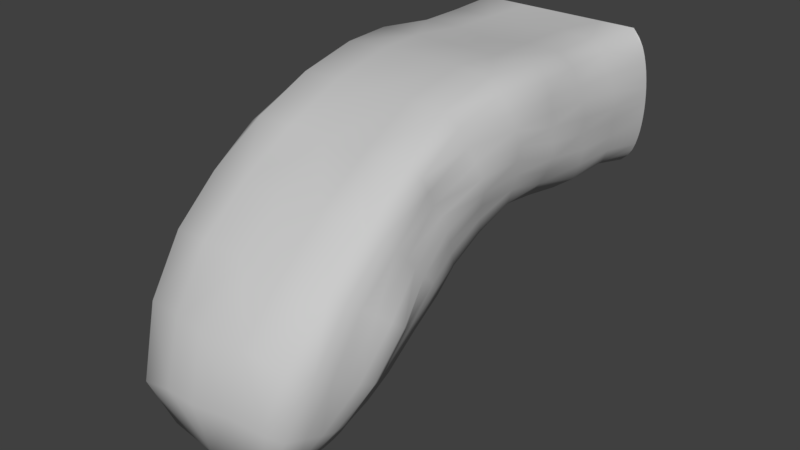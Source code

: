 # Source: slopeDown.blend  (saved by Blender 2.78.0; exported with 4.5.12 LTS)
import bpy
from mathutils import Matrix  # noqa: F401  (used for matrix-valued properties, if any)

bpy.ops.wm.read_factory_settings(use_empty=True)
scene = bpy.context.scene
scene.name = 'Scene'

# ---- collections
col_collection_1 = bpy.data.collections.new('Collection 1'); scene.collection.children.link(col_collection_1)

# ---- materials (node trees are filled in below, after node groups)
mat_slopedown = bpy.data.materials.new('slopeDown')
mat_slopedown.alpha_threshold = 0.0
mat_slopedown.use_transparent_shadow = False
mat_slopedown.diffuse_color = (0.588, 0.588, 0.588, 1.0)
mat_slopedown.specular_color = (0.0, 0.0, 0.0)
mat_slopedown.roughness = 0.5
mat_slopedown.specular_intensity = 1.0
mat_defaultmat = bpy.data.materials.new('defaultMat')
mat_defaultmat.alpha_threshold = 0.0
mat_defaultmat.use_transparent_shadow = False
mat_defaultmat.roughness = 0.5

# ---- material node trees

# ---- world
world_world = bpy.data.worlds.new('World'); scene.world = world_world
world_world.color = (0.05088, 0.05088, 0.05088)
world_world.use_sun_shadow = False
world_world.sun_shadow_jitter_overblur = 0.0
world_world.cycles.sampling_method = 'MANUAL'

# ---- meshes
me_default_002 = bpy.data.meshes.new('default.002')
me_default_002.from_pydata([(-5.954, 5.966, 7.468), (-6.145, 5.158, 7.431), (-5.685, 5.266, 4.605), (-5.625, 5.97, 4.611), (-6.05, 4.342, 7.393), (-5.955, 4.523, 4.602), (-5.865, 3.545, 7.342), (-5.958, 3.719, 4.601), (-5.704, 2.711, 7.305), (-5.77, 2.922, 4.598), (-5.064, 8.335, 4.606), (-4.922, 8.284, 7.574), (-5.553, 7.547, 7.54), (-5.461, 7.477, 4.614), (-5.574, 1.838, 7.278), (-5.67, 2.078, 4.6), (-5.71, 6.764, 7.504), (-5.538, 6.743, 4.611), (-4.549, 1.107, 7.216), (-5.076, 1.156, 4.605), (-5.868, 2.843, 10.06), (-5.717, 1.994, 9.849), (-4.621, 7.67, 11.25), (-5.519, 6.923, 11.06), (-5.545, 1.112, 9.649), (-5.619, 6.121, 10.86), (-4.528, 0.2948, 9.421), (-5.729, 5.261, 10.65), (-5.877, 4.478, 10.47), (-5.913, 3.675, 10.27), (-6.153, 3.344, 13.17), (-6.05, 2.561, 12.81), (-5.986, 1.771, 12.45), (-5.843, 0.9718, 12.08), (-4.528, 6.345, 14.55), (-5.574, 5.637, 14.23), (-5.574, 0.1577, 11.7), (-5.744, 4.886, 13.88), (-4.61, -0.6077, 11.21), (-5.986, 4.119, 13.53), (-5.986, 2.337, 15.82), (-6.05, 1.698, 15.26), (-6.05, 1.053, 14.68), (-5.986, 0.4017, 14.11), (-5.843, -0.2569, 13.52), (-4.938, 4.197, 17.47), (-5.574, 3.587, 16.93), (-5.574, -0.9277, 12.93), (-5.843, 2.968, 16.38), (-4.606, -1.582, 12.52), (-2.392, 7.744, 11.26), (-2.364, 6.311, 14.76), (-2.533, 8.407, 7.418), (-2.469, 4.54, 17.77), (-2.684, 8.367, 4.605), (-0.039, 6.042, 14.74), (-0.0426, 4.466, 17.74), (-0.1428, 8.45, 7.382), (-0.1085, 7.725, 11.27), (-0.0751, 8.352, 4.605), (5.839, 2.337, 15.82), (5.518, 4.056, 13.5), (5.651, 3.33, 13.16), (5.903, 1.698, 15.26), (5.824, 2.57, 12.82), (5.979, 1.049, 14.68), (5.718, 1.79, 12.47), (6.004, 0.3854, 14.09), (5.557, 0.9899, 12.1), (5.754, -0.2661, 13.51), (4.775, 4.17, 17.45), (4.775, 6.345, 14.55), (5.405, 5.637, 14.23), (5.426, 3.587, 16.93), (5.426, 0.1577, 11.7), (5.426, -0.9277, 12.93), (5.525, 4.875, 13.88), (5.696, 2.968, 16.38), (4.238, -0.608, 11.21), (4.287, -1.582, 12.52), (5.563, 1.989, 9.875), (5.779, 2.828, 10.08), (4.143, 7.637, 11.11), (4.98, 6.964, 11.0), (5.398, 1.112, 9.649), (5.456, 6.04, 10.83), (4.277, 0.2941, 9.424), (5.778, 5.314, 10.67), (6.065, 4.494, 10.47), (6.029, 3.638, 10.26), (5.924, 4.34, 7.393), (5.878, 3.513, 7.357), (5.697, 2.686, 7.317), (3.973, 8.227, 7.386), (5.006, 7.684, 7.679), (5.426, 1.838, 7.278), (5.544, 6.761, 7.615), (4.413, 1.106, 7.217), (5.839, 5.966, 7.468), (6.006, 5.158, 7.431), (6.095, 5.293, 4.605), (6.021, 6.086, 4.605), (6.223, 4.48, 4.606), (6.292, 3.646, 4.605), (5.988, 2.84, 4.605), (4.924, 8.362, 4.605), (5.596, 7.639, 4.605), (5.596, 2.034, 4.605), (5.874, 6.87, 4.605), (4.924, 1.156, 4.605), (2.133, 7.742, 11.25), (2.144, 8.407, 7.418), (2.361, 4.348, 17.63), (2.332, 6.227, 14.71), (2.535, 8.367, 4.605), (-2.92, 0.7527, 4.642), (-2.622, 0.942, 7.237), (-2.825, -1.635, 12.3), (-2.876, -0.7005, 11.31), (-2.717, 0.2019, 9.428), (-0.397, -0.7005, 11.31), (-0.2501, 0.2019, 9.429), (-0.3572, 0.9426, 4.623), (-0.143, 0.9433, 7.237), (-0.3465, -1.635, 12.3), (2.0, -0.7005, 11.31), (2.135, 0.2019, 9.43), (2.116, 1.041, 4.615), (2.254, 0.9433, 7.237), (2.05, -1.635, 12.3), (6.028, -1.061, 16.07), (6.498, -0.5634, 16.77), (5.993, 0.5289, 18.11), (5.71, 1.035, 18.75), (4.25, -2.599, 14.09), (5.426, -2.102, 14.7), (5.426, 1.531, 19.39), (6.344, -0.0052, 17.46), (5.697, -1.562, 15.4), (-5.574, 1.531, 19.39), (-5.843, 1.033, 18.74), (-6.05, 0.0109, 17.43), (-6.05, -0.508, 16.76), (-5.843, -1.562, 15.4), (-5.574, -2.102, 14.7), (4.775, 2.0, 19.99), (2.319, 2.173, 20.25), (2.05, -2.67, 13.97), (-0.3465, -2.67, 13.97), (-0.0583, 2.276, 20.39), (-4.922, 2.0, 19.99), (-5.986, 0.5249, 18.09), (-5.986, -1.032, 16.08), (-4.536, -2.599, 14.09), (-2.825, -2.67, 13.97), (-2.471, 2.376, 20.45), (-4.514, -5.42, 16.98), (-5.151, -3.947, 16.15), (-5.4, -3.538, 16.95), (-4.732, -5.301, 17.84), (-4.899, -5.069, 19.52), (-5.591, -2.74, 18.5), (-5.591, -2.348, 19.27), (-4.899, -4.955, 20.35), (-2.283, -0.5826, 22.6), (-0.0626, -0.2855, 23.11), (-0.0567, -3.799, 23.98), (-1.974, -3.957, 23.79), (-4.213, -4.191, 15.38), (-3.671, -5.531, 16.25), (-4.847, -5.184, 18.69), (-5.532, -3.137, 17.73), (-4.847, -4.841, 21.18), (-5.532, -1.959, 20.03), (-5.4, -1.574, 20.78), (-4.732, -4.729, 21.99), (5.519, -1.244, 21.67), (4.486, -4.555, 22.63), (3.664, -4.251, 23.14), (4.696, -0.6465, 22.63), (6.041, -2.453, 19.3), (5.22, -5.018, 20.19), (5.12, -4.835, 20.91), (5.883, -2.063, 20.01), (5.766, -3.237, 17.73), (5.307, -3.554, 16.94), (4.621, -5.306, 17.84), (4.893, -5.243, 18.63), (2.179, -0.4727, 22.82), (1.833, -3.929, 23.48), (-0.3206, -4.378, 15.31), (-2.611, -4.378, 15.31), (-2.288, -5.546, 16.07), (-0.2815, -5.546, 16.07), (-4.514, -4.619, 22.78), (-5.151, -1.197, 21.52), (-4.549, -0.8416, 22.21), (-3.986, -4.516, 23.53), (5.74, -1.703, 20.76), (4.876, -4.668, 21.69), (6.178, -2.894, 18.54), (5.102, -5.14, 19.41), (5.014, -3.947, 16.15), (4.392, -5.42, 16.98), (1.659, -5.546, 16.07), (1.894, -4.378, 15.31), (3.951, -4.191, 15.38), (3.441, -5.531, 16.25), (-2.824, -6.853, 16.96), (-1.838, -6.822, 16.81), (2.642, -6.853, 16.96), (1.331, -6.822, 16.81), (-3.625, -6.865, 17.52), (-3.8, -6.905, 18.19), (-3.935, -7.021, 20.14), (-3.935, -6.983, 19.49), (-0.044, -7.047, 23.11), (-1.513, -7.057, 22.9), (-3.893, -6.944, 18.84), (-3.8, -7.097, 21.4), (-3.893, -7.059, 20.77), (3.102, -7.168, 22.6), (3.526, -7.134, 22.02), (3.794, -7.059, 20.77), (3.836, -7.021, 20.14), (3.701, -6.905, 18.19), (3.794, -6.944, 18.84), (1.423, -7.057, 22.9), (-0.2271, -6.822, 16.81), (-3.202, -7.168, 22.6), (-3.625, -7.134, 22.02), (3.701, -7.097, 21.4), (3.836, -6.983, 19.49), (3.526, -6.865, 17.52), (-1.765, -8.382, 19.15), (-1.784, -8.367, 18.9), (-1.784, -8.352, 18.65), (-1.644, -8.411, 19.65), (-1.723, -8.397, 19.4), (1.593, -8.411, 19.65), (1.673, -8.397, 19.4), (1.734, -8.367, 18.9), (1.734, -8.352, 18.65), (1.673, -8.321, 18.14), (1.593, -8.305, 17.87), (0.7293, -8.542, 20.14), (-0.0264, -8.649, 20.22), (0.5997, -8.289, 17.59), (-0.1057, -8.289, 17.59), (-1.765, -8.337, 18.39), (-1.723, -8.321, 18.14), (-1.452, -8.425, 19.87), (-0.7819, -8.542, 20.14), (1.715, -8.382, 19.15), (1.715, -8.337, 18.39), (1.343, -8.143, 17.5), (-1.437, -8.143, 17.5), (-0.8351, -8.289, 17.59), (-1.644, -8.305, 17.87), (1.402, -8.425, 19.87), (-0.2499, -8.956, 17.74), (-0.2526, -8.954, 17.71), (-0.2526, -8.952, 17.67), (-0.2331, -8.96, 17.81), (-0.2441, -8.958, 17.78), (0.2171, -8.96, 17.81), (0.2281, -8.958, 17.78), (0.2366, -8.954, 17.71), (0.2366, -8.952, 17.67), (0.2281, -8.948, 17.6), (0.2171, -8.946, 17.56), (0.0956, -8.965, 17.89), (-0.008, -8.965, 17.89), (0.0789, -8.943, 17.53), (-0.0192, -8.943, 17.53), (-0.2499, -8.95, 17.64), (-0.2441, -8.948, 17.6), (-0.2064, -8.962, 17.84), (-0.1115, -8.965, 17.89), (0.2339, -8.956, 17.74), (0.2339, -8.95, 17.64), (0.1904, -8.943, 17.53), (-0.2064, -8.943, 17.53), (-0.1206, -8.943, 17.53), (-0.2331, -8.946, 17.56), (0.1904, -8.962, 17.84), (-6.063, 4.744, -5.0), (-6.021, 5.193, -5.0), (-6.086, 4.644, -1.997), (-6.088, 4.296, -5.0), (-5.746, 5.45, -1.962), (-6.088, 3.407, -5.0), (-6.096, 3.851, -5.0), (-6.05, 3.786, -2.034), (-6.021, 2.527, -5.0), (-6.063, 2.966, -5.0), (-5.865, 2.945, -2.085), (-5.704, 2.064, -2.122), (-5.874, 1.656, -5.0), (-5.959, 2.09, -5.0), (-5.596, 7.025, -5.0), (-5.336, 7.503, -5.0), (-4.924, 8.0, -5.0), (-5.447, 7.115, -1.888), (-4.911, 7.924, -1.853), (-5.574, 1.142, -2.149), (-5.758, 1.227, -5.0), (-5.596, 0.8031, -5.0), (-5.874, 6.101, -5.0), (-5.758, 6.56, -5.0), (-5.551, 6.304, -1.926), (-4.549, 0.37, -2.211), (-5.336, 0.3919, -5.0), (-4.924, 0.0, -5.0), (-5.959, 5.646, -5.0), (-5.839, 3.038, 1.267), (-5.717, 2.147, 1.255), (-4.621, 8.073, 1.354), (-5.501, 7.282, 1.34), (-5.545, 1.23, 1.257), (-5.625, 6.456, 1.326), (-4.528, 0.3716, 1.218), (-5.92, 5.612, 1.315), (-6.139, 4.755, 1.305), (-5.972, 3.895, 1.292), (-2.391, 8.059, 1.353), (-2.529, 7.896, -2.006), (-2.115, 8.0, -5.0), (-0.1429, 7.816, -2.038), (-0.1086, 7.858, 1.374), (0.3572, 8.0, -5.0), (6.097, 2.978, 1.292), (5.95, 2.065, 1.285), (4.138, 7.996, 1.23), (5.029, 7.356, 1.261), (5.576, 1.116, 1.266), (5.581, 6.416, 1.298), (4.339, 0.2077, 1.238), (5.864, 5.636, 1.31), (6.048, 4.757, 1.303), (5.938, 3.881, 1.291), (5.903, 3.559, -2.034), (5.839, 2.601, -2.072), (5.713, 1.709, -2.11), (3.973, 7.888, -2.042), (5.006, 7.314, -1.748), (5.426, 0.9641, -2.109), (5.544, 6.187, -1.812), (4.413, 0.3697, -2.21), (5.839, 5.293, -1.9), (6.006, 4.368, -1.997), (6.214, 4.744, -5.0), (6.239, 4.296, -5.0), (6.172, 5.193, -5.0), (6.247, 3.851, -5.0), (6.239, 3.407, -5.0), (6.214, 2.966, -5.0), (6.172, 2.527, -5.0), (6.111, 2.09, -5.0), (6.025, 1.656, -5.0), (5.747, 7.025, -5.0), (5.076, 8.0, -5.0), (5.487, 7.503, -5.0), (5.91, 1.227, -5.0), (5.747, 0.8031, -5.0), (5.91, 6.56, -5.0), (6.025, 6.101, -5.0), (5.487, 0.3919, -5.0), (5.076, 0.0, -5.0), (6.111, 5.646, -5.0), (2.132, 8.095, 1.345), (2.142, 8.017, -2.009), (2.913, 8.0, -5.0), (-2.913, 0.0, -5.0), (-2.622, 0.1976, -2.19), (-2.717, 0.2813, 1.245), (-0.2501, 0.2816, 1.246), (-0.3572, 0.0, -5.0), (-0.143, 0.1976, -2.19), (2.135, 0.2698, 1.249), (2.115, 0.0, -5.0), (2.254, 0.1976, -2.19)], [], [(0, 1, 2, 3), (1, 4, 5, 2), (4, 6, 7, 5), (6, 8, 9, 7), (10, 11, 12, 13), (8, 14, 15, 9), (13, 12, 16, 17), (14, 18, 19, 15), (16, 0, 3, 17), (20, 21, 8, 6), (11, 22, 23, 12), (21, 24, 14, 8), (23, 25, 16, 12), (24, 26, 18, 14), (25, 27, 0, 16), (27, 28, 1, 0), (28, 29, 4, 1), (29, 20, 6, 4), (30, 31, 29, 28), (31, 32, 20, 29), (32, 33, 21, 20), (34, 35, 23, 22), (33, 36, 24, 21), (35, 37, 25, 23), (36, 38, 26, 24), (37, 39, 27, 25), (39, 30, 28, 27), (30, 39, 40, 41), (31, 30, 41, 42), (32, 31, 42, 43), (33, 32, 43, 44), (35, 34, 45, 46), (36, 33, 44, 47), (37, 35, 46, 48), (38, 36, 47, 49), (39, 37, 48, 40), (50, 51, 34, 22), (22, 11, 52, 50), (34, 51, 53, 45), (11, 10, 54, 52), (53, 51, 55, 56), (50, 52, 57, 58), (51, 50, 58, 55), (52, 54, 59, 57), (60, 61, 62, 63), (63, 62, 64, 65), (65, 64, 66, 67), (67, 66, 68, 69), (70, 71, 72, 73), (69, 68, 74, 75), (73, 72, 76, 77), (75, 74, 78, 79), (77, 76, 61, 60), (80, 68, 66, 81), (71, 82, 83, 72), (68, 80, 84, 74), (85, 76, 72, 83), (86, 78, 74, 84), (87, 61, 76, 85), (88, 62, 61, 87), (89, 64, 62, 88), (81, 66, 64, 89), (89, 90, 91, 81), (92, 80, 81, 91), (82, 93, 94, 83), (95, 84, 80, 92), (83, 94, 96, 85), (97, 86, 84, 95), (85, 96, 98, 87), (99, 88, 87, 98), (90, 89, 88, 99), (100, 99, 98, 101), (102, 90, 99, 100), (103, 91, 90, 102), (104, 92, 91, 103), (94, 93, 105, 106), (107, 95, 92, 104), (96, 94, 106, 108), (109, 97, 95, 107), (98, 96, 108, 101), (82, 110, 111, 93), (70, 112, 113, 71), (114, 105, 93, 111), (82, 71, 113, 110), (112, 56, 55, 113), (111, 110, 58, 57), (59, 114, 111, 57), (110, 113, 55, 58), (115, 19, 18, 116), (49, 117, 118, 38), (26, 38, 118, 119), (26, 119, 116, 18), (119, 118, 120, 121), (122, 115, 116, 123), (116, 119, 121, 123), (120, 118, 117, 124), (121, 120, 125, 126), (127, 122, 123, 128), (123, 121, 126, 128), (125, 120, 124, 129), (126, 125, 78, 86), (127, 128, 97, 109), (128, 126, 86, 97), (65, 67, 130, 131), (78, 125, 129, 79), (77, 60, 132, 133), (75, 79, 134, 135), (73, 77, 133, 136), (63, 65, 131, 137), (69, 75, 135, 138), (46, 139, 140, 48), (41, 141, 142, 42), (44, 143, 144, 47), (112, 70, 145, 146), (147, 129, 124, 148), (56, 112, 146, 149), (139, 46, 45, 150), (40, 151, 141, 41), (43, 152, 143, 44), (136, 145, 70, 73), (60, 63, 137, 132), (67, 69, 138, 130), (49, 153, 154, 117), (48, 140, 151, 40), (42, 142, 152, 43), (47, 144, 153, 49), (53, 155, 150, 45), (155, 53, 56, 149), (79, 129, 147, 134), (148, 124, 117, 154), (156, 157, 158, 159), (160, 161, 162, 163), (164, 165, 166, 167), (168, 157, 156, 169), (170, 171, 161, 160), (172, 173, 174, 175), (176, 177, 178, 179), (180, 181, 182, 183), (184, 185, 186, 187), (188, 179, 178, 189), (190, 191, 192, 193), (163, 162, 173, 172), (194, 195, 196, 197), (159, 158, 171, 170), (175, 174, 195, 194), (176, 198, 199, 177), (200, 201, 181, 180), (185, 202, 203, 186), (165, 188, 189, 166), (204, 205, 190, 193), (196, 164, 167, 197), (198, 183, 182, 199), (184, 187, 201, 200), (203, 202, 206, 207), (191, 168, 169, 192), (207, 206, 205, 204), (192, 169, 208, 209), (210, 207, 204, 211), (212, 156, 159, 213), (160, 163, 214, 215), (167, 166, 216, 217), (169, 156, 212, 208), (170, 160, 215, 218), (172, 175, 219, 220), (221, 178, 177, 222), (223, 182, 181, 224), (186, 225, 226, 187), (189, 178, 221, 227), (193, 192, 209, 228), (163, 172, 220, 214), (194, 197, 229, 230), (213, 159, 170, 218), (175, 194, 230, 219), (222, 177, 199, 231), (224, 181, 201, 232), (186, 203, 233, 225), (216, 166, 189, 227), (211, 204, 193, 228), (197, 167, 217, 229), (231, 199, 182, 223), (232, 201, 187, 226), (233, 203, 207, 210), (234, 235, 214, 220), (235, 236, 215, 214), (237, 238, 219, 230), (239, 222, 231, 240), (241, 224, 232, 242), (243, 225, 233, 244), (245, 246, 216, 227), (247, 211, 228, 248), (236, 249, 218, 215), (249, 250, 213, 218), (251, 229, 217, 252), (251, 237, 230, 229), (240, 231, 223, 253), (242, 232, 226, 254), (244, 233, 210, 255), (256, 257, 209, 208), (255, 210, 211, 247), (250, 258, 212, 213), (252, 217, 216, 246), (258, 256, 208, 212), (238, 234, 220, 219), (259, 221, 222, 239), (253, 223, 224, 241), (254, 226, 225, 243), (259, 245, 227, 221), (257, 248, 228, 209), (260, 261, 235, 234), (261, 262, 236, 235), (263, 264, 238, 237), (265, 239, 240, 266), (267, 241, 242, 268), (269, 243, 244, 270), (271, 272, 246, 245), (273, 247, 248, 274), (262, 275, 249, 236), (275, 276, 250, 249), (277, 251, 252, 278), (277, 263, 237, 251), (266, 240, 253, 279), (268, 242, 254, 280), (270, 244, 255, 281), (282, 283, 257, 256), (281, 255, 247, 273), (276, 284, 258, 250), (278, 252, 246, 272), (284, 282, 256, 258), (264, 260, 234, 238), (285, 259, 239, 265), (279, 253, 241, 267), (280, 254, 243, 269), (285, 271, 245, 259), (283, 274, 248, 257), (131, 130, 184, 200), (133, 132, 183, 198), (134, 206, 202, 135), (136, 133, 198, 176), (137, 131, 200, 180), (138, 135, 202, 185), (174, 140, 139, 195), (161, 142, 141, 162), (157, 144, 143, 158), (146, 145, 179, 188), (148, 190, 205, 147), (149, 146, 188, 165), (195, 139, 150, 196), (162, 141, 151, 173), (158, 143, 152, 171), (145, 136, 176, 179), (132, 137, 180, 183), (130, 138, 185, 184), (154, 153, 168, 191), (173, 151, 140, 174), (171, 152, 142, 161), (153, 144, 157, 168), (155, 164, 196, 150), (149, 165, 164, 155), (147, 205, 206, 134), (148, 154, 191, 190), (286, 287, 288, 289), (290, 288, 287), (291, 292, 289, 293), (288, 293, 289), (294, 295, 291, 296), (293, 296, 291), (294, 297, 298, 299), (296, 297, 294), (300, 301, 302, 303), (304, 303, 302), (305, 306, 298, 297), (306, 305, 307), (308, 309, 300, 310), (303, 310, 300), (305, 311, 312, 307), (312, 311, 313), (287, 314, 308, 290), (310, 290, 308), (296, 315, 316, 297), (304, 317, 318, 303), (297, 316, 319, 305), (303, 318, 320, 310), (305, 319, 321, 311), (310, 320, 322, 290), (290, 322, 323, 288), (288, 323, 324, 293), (293, 324, 315, 296), (323, 2, 5, 324), (324, 5, 7, 315), (315, 7, 9, 316), (317, 10, 13, 318), (316, 9, 15, 319), (318, 13, 17, 320), (319, 15, 19, 321), (320, 17, 3, 322), (322, 3, 2, 323), (54, 10, 317, 325), (317, 304, 326, 325), (302, 327, 326, 304), (325, 326, 328, 329), (325, 329, 59, 54), (327, 330, 328, 326), (331, 332, 104, 103), (105, 333, 334, 106), (107, 104, 332, 335), (334, 336, 108, 106), (335, 337, 109, 107), (336, 338, 101, 108), (338, 339, 100, 101), (339, 340, 102, 100), (340, 331, 103, 102), (331, 340, 341, 342), (342, 343, 332, 331), (333, 344, 345, 334), (343, 346, 335, 332), (336, 334, 345, 347), (346, 348, 337, 335), (338, 336, 347, 349), (349, 350, 339, 338), (350, 341, 340, 339), (350, 349, 351, 352), (353, 351, 349), (341, 350, 354, 355), (352, 354, 350), (342, 341, 356, 357), (355, 356, 341), (343, 342, 358, 359), (357, 358, 342), (360, 345, 361, 362), (344, 361, 345), (346, 343, 363, 364), (359, 363, 343), (347, 345, 365, 366), (360, 365, 345), (348, 346, 367, 368), (364, 367, 346), (349, 347, 369, 353), (366, 369, 347), (333, 370, 371, 344), (372, 361, 344, 371), (333, 105, 114, 370), (370, 329, 328, 371), (330, 372, 371, 328), (370, 114, 59, 329), (373, 313, 311, 374), (321, 19, 115, 375), (321, 375, 374, 311), (375, 115, 122, 376), (377, 373, 374, 378), (374, 375, 376, 378), (376, 122, 127, 379), (380, 377, 378, 381), (378, 376, 379, 381), (127, 109, 337, 379), (380, 381, 348, 368), (381, 379, 337, 348)])
me_default_002.polygons.foreach_set('use_smooth', [True] * 356)
_k = set([(260, 261), (260, 264), (261, 262), (262, 275), (263, 264), (263, 277), (265, 266), (265, 285), (266, 279), (267, 268), (267, 279), (268, 280), (269, 270), (269, 280), (270, 281), (271, 272), (271, 285), (272, 278), (273, 274), (273, 281), (274, 283), (275, 276), (276, 284), (277, 278), (282, 283), (282, 284), (286, 287), (286, 289), (287, 314), (289, 292), (291, 292), (291, 295), (294, 295), (294, 299), (298, 299), (298, 306), (300, 301), (300, 309), (301, 302), (302, 327), (306, 307), (307, 312), (308, 309), (308, 314), (312, 313), (313, 373), (327, 330), (330, 372), (351, 352), (351, 353), (352, 354), (353, 369), (354, 355), (355, 356), (356, 357), (357, 358), (358, 359), (359, 363), (360, 362), (360, 365), (361, 362), (361, 372), (363, 364), (364, 367), (365, 366), (366, 369), (367, 368), (368, 380), (373, 377), (377, 380)])
me_default_002.attributes.new('sharp_edge', 'BOOLEAN', 'EDGE').data.foreach_set('value', [ (min(e.vertices), max(e.vertices)) in _k for e in me_default_002.edges])
_uv = me_default_002.uv_layers.new(name='UVMap')
_uv.uv.foreach_set('vector', [0.6278, 0.3052, 0.5205, 0.3052, 0.5205, 0.0, 0.6278, 0.0, 0.5205, 0.3052, 0.4128, 0.3052, 0.4128, 0.0, 0.5205, 0.0, 0.4128, 0.3052, 0.3053, 0.3052, 0.3053, 0.0, 0.4128, 0.0, 0.3053, 0.3052, 0.1977, 0.3052, 0.1977, 0.0, 0.3053, 0.0, 0.9998, 0.0, 0.9998, 0.3052, 0.8432, 0.3052, 0.8432, 0.0, 0.1977, 0.3052, 0.0902, 0.3052, 0.0902, 0.0, 0.1977, 0.0, 0.8432, 0.0, 0.8432, 0.3052, 0.7356, 0.3052, 0.7356, 0.0, 0.0902, 0.3052, 0.0, 0.3052, 0.0, 0.0, 0.0902, 0.0, 0.7356, 0.3052, 0.6278, 0.3052, 0.6278, 0.0, 0.7356, 0.0, 0.3053, 0.613, 0.1977, 0.613, 0.1977, 0.3052, 0.3053, 0.3052, 0.9998, 0.3052, 0.9998, 0.613, 0.8432, 0.613, 0.8432, 0.3052, 0.1977, 0.613, 0.0902, 0.613, 0.0902, 0.3052, 0.1977, 0.3052, 0.8432, 0.613, 0.7356, 0.613, 0.7356, 0.3052, 0.8432, 0.3052, 0.0902, 0.613, 0.0, 0.613, 0.0, 0.3052, 0.0902, 0.3052, 0.7356, 0.613, 0.6278, 0.613, 0.6278, 0.3052, 0.7356, 0.3052, 0.6278, 0.613, 0.5205, 0.613, 0.5205, 0.3052, 0.6278, 0.3052, 0.5205, 0.613, 0.4128, 0.613, 0.4128, 0.3052, 0.5205, 0.3052, 0.4128, 0.613, 0.3053, 0.613, 0.3053, 0.3052, 0.4128, 0.3052, 0.5205, 1.0, 0.4128, 1.0, 0.4128, 0.613, 0.5205, 0.613, 0.4128, 1.0, 0.3053, 1.0, 0.3053, 0.613, 0.4128, 0.613, 0.3053, 1.0, 0.1977, 1.0, 0.1977, 0.613, 0.3053, 0.613, 0.9998, 1.0, 0.8432, 1.0, 0.8432, 0.613, 0.9998, 0.613, 0.1977, 1.0, 0.0902, 1.0, 0.0902, 0.613, 0.1977, 0.613, 0.8432, 1.0, 0.7356, 1.0, 0.7356, 0.613, 0.8432, 0.613, 0.0902, 1.0, 0.0, 1.0, 0.0, 0.613, 0.0902, 0.613, 0.7356, 1.0, 0.6278, 1.0, 0.6278, 0.613, 0.7356, 0.613, 0.6278, 1.0, 0.5205, 1.0, 0.5205, 0.613, 0.6278, 0.613, 0.5205, 0.0, 0.6278, 0.0, 0.6278, 0.3052, 0.5205, 0.3052, 0.4128, 0.0, 0.5205, 0.0, 0.5205, 0.3052, 0.4128, 0.3052, 0.3053, 0.0, 0.4128, 0.0, 0.4128, 0.3052, 0.3053, 0.3052, 0.1977, 0.0, 0.3053, 0.0, 0.3053, 0.3052, 0.1977, 0.3052, 0.8432, 0.0, 0.9998, 0.0, 0.9998, 0.3052, 0.8432, 0.3052, 0.0902, 0.0, 0.1977, 0.0, 0.1977, 0.3052, 0.0902, 0.3052, 0.7356, 0.0, 0.8432, 0.0, 0.8432, 0.3052, 0.7356, 0.3052, 0.0, 0.0, 0.0902, 0.0, 0.0902, 0.3052, 0.0, 0.3052, 0.6278, 0.0, 0.7356, 0.0, 0.7356, 0.3052, 0.6278, 0.3052, 0.2408, 0.613, 0.2408, 1.0, 0.0, 1.0, 0.0, 0.613, 0.0, 0.613, 0.0, 0.3052, 0.2408, 0.3052, 0.2408, 0.613, 0.0, 0.0, 0.2408, 0.0, 0.2408, 0.3052, 0.0, 0.3052, 0.0, 0.3052, 0.0, 0.0, 0.2408, 0.0, 0.2408, 0.3052, 0.2408, 0.3052, 0.2408, 0.0, 0.4788, 0.0, 0.4788, 0.3052, 0.2408, 0.613, 0.2408, 0.3052, 0.4788, 0.3052, 0.4788, 0.613, 0.2408, 1.0, 0.2408, 0.613, 0.4788, 0.613, 0.4788, 1.0, 0.2408, 0.3052, 0.2408, 0.0, 0.4788, 0.0, 0.4788, 0.3052, 0.3053, 0.3052, 0.3053, 0.0, 0.4128, 0.0, 0.4128, 0.3052, 0.4128, 0.3052, 0.4128, 0.0, 0.5205, 0.0, 0.5205, 0.3052, 0.5205, 0.3052, 0.5205, 0.0, 0.6278, 0.0, 0.6278, 0.3052, 0.6278, 0.3052, 0.6278, 0.0, 0.7356, 0.0, 0.7356, 0.3052, 0.0, 0.3052, 0.0, 0.0, 0.0902, 0.0, 0.0902, 0.3052, 0.7356, 0.3052, 0.7356, 0.0, 0.8432, 0.0, 0.8432, 0.3052, 0.0902, 0.3052, 0.0902, 0.0, 0.1977, 0.0, 0.1977, 0.3052, 0.8432, 0.3052, 0.8432, 0.0, 0.9998, 0.0, 0.9998, 0.3052, 0.1977, 0.3052, 0.1977, 0.0, 0.3053, 0.0, 0.3053, 0.3052, 0.7356, 0.613, 0.7356, 1.0, 0.6278, 1.0, 0.6278, 0.613, 0.0, 1.0, 0.0, 0.613, 0.0902, 0.613, 0.0902, 1.0, 0.7356, 1.0, 0.7356, 0.613, 0.8432, 0.613, 0.8432, 1.0, 0.1977, 0.613, 0.1977, 1.0, 0.0902, 1.0, 0.0902, 0.613, 0.9998, 0.613, 0.9998, 1.0, 0.8432, 1.0, 0.8432, 0.613, 0.3053, 0.613, 0.3053, 1.0, 0.1977, 1.0, 0.1977, 0.613, 0.4128, 0.613, 0.4128, 1.0, 0.3053, 1.0, 0.3053, 0.613, 0.5205, 0.613, 0.5205, 1.0, 0.4128, 1.0, 0.4128, 0.613, 0.6278, 0.613, 0.6278, 1.0, 0.5205, 1.0, 0.5205, 0.613, 0.5205, 0.613, 0.5205, 0.3052, 0.6278, 0.3052, 0.6278, 0.613, 0.7356, 0.3052, 0.7356, 0.613, 0.6278, 0.613, 0.6278, 0.3052, 0.0, 0.613, 0.0, 0.3052, 0.0902, 0.3052, 0.0902, 0.613, 0.8432, 0.3052, 0.8432, 0.613, 0.7356, 0.613, 0.7356, 0.3052, 0.0902, 0.613, 0.0902, 0.3052, 0.1977, 0.3052, 0.1977, 0.613, 0.9998, 0.3052, 0.9998, 0.613, 0.8432, 0.613, 0.8432, 0.3052, 0.1977, 0.613, 0.1977, 0.3052, 0.3053, 0.3052, 0.3053, 0.613, 0.4128, 0.3052, 0.4128, 0.613, 0.3053, 0.613, 0.3053, 0.3052, 0.5205, 0.3052, 0.5205, 0.613, 0.4128, 0.613, 0.4128, 0.3052, 0.4128, 0.0, 0.4128, 0.3052, 0.3053, 0.3052, 0.3053, 0.0, 0.5205, 0.0, 0.5205, 0.3052, 0.4128, 0.3052, 0.4128, 0.0, 0.6278, 0.0, 0.6278, 0.3052, 0.5205, 0.3052, 0.5205, 0.0, 0.7356, 0.0, 0.7356, 0.3052, 0.6278, 0.3052, 0.6278, 0.0, 0.0902, 0.3052, 0.0, 0.3052, 0.0, 0.0, 0.0902, 0.0, 0.8432, 0.0, 0.8432, 0.3052, 0.7356, 0.3052, 0.7356, 0.0, 0.1977, 0.3052, 0.0902, 0.3052, 0.0902, 0.0, 0.1977, 0.0, 0.9998, 0.0, 0.9998, 0.3052, 0.8432, 0.3052, 0.8432, 0.0, 0.3053, 0.3052, 0.1977, 0.3052, 0.1977, 0.0, 0.3053, 0.0, 0.9998, 0.613, 0.7063, 0.613, 0.7063, 0.3052, 0.9998, 0.3052, 0.9998, 0.3052, 0.7063, 0.3052, 0.7063, 0.0, 0.9998, 0.0, 0.7063, 0.0, 0.9998, 0.0, 0.9998, 0.3052, 0.7063, 0.3052, 0.9998, 0.613, 0.9998, 1.0, 0.7063, 1.0, 0.7063, 0.613, 0.7063, 0.3052, 0.4788, 0.3052, 0.4788, 0.0, 0.7063, 0.0, 0.7063, 0.3052, 0.7063, 0.613, 0.4788, 0.613, 0.4788, 0.3052, 0.4788, 0.0, 0.7063, 0.0, 0.7063, 0.3052, 0.4788, 0.3052, 0.7063, 0.613, 0.7063, 1.0, 0.4788, 1.0, 0.4788, 0.613, 0.7063, 0.0, 0.9998, 0.0, 0.9998, 0.3052, 0.7063, 0.3052, 0.9998, 0.3052, 0.7063, 0.3052, 0.7063, 0.0, 0.9998, 0.0, 0.9998, 0.613, 0.9998, 1.0, 0.7063, 1.0, 0.7063, 0.613, 0.9998, 0.613, 0.7063, 0.613, 0.7063, 0.3052, 0.9998, 0.3052, 0.7063, 0.613, 0.7063, 1.0, 0.4788, 1.0, 0.4788, 0.613, 0.4788, 0.0, 0.7063, 0.0, 0.7063, 0.3052, 0.4788, 0.3052, 0.7063, 0.3052, 0.7063, 0.613, 0.4788, 0.613, 0.4788, 0.3052, 0.4788, 0.0, 0.7063, 0.0, 0.7063, 0.3052, 0.4788, 0.3052, 0.4788, 0.613, 0.4788, 1.0, 0.2408, 1.0, 0.2408, 0.613, 0.2408, 0.0, 0.4788, 0.0, 0.4788, 0.3052, 0.2408, 0.3052, 0.4788, 0.3052, 0.4788, 0.613, 0.2408, 0.613, 0.2408, 0.3052, 0.2408, 0.0, 0.4788, 0.0, 0.4788, 0.3052, 0.2408, 0.3052, 0.2408, 0.613, 0.2408, 1.0, 0.0, 1.0, 0.0, 0.613, 0.2408, 0.0, 0.2408, 0.3052, 0.0, 0.3052, 0.0, 0.0, 0.2408, 0.3052, 0.2408, 0.613, 0.0, 0.613, 0.0, 0.3052, 0.5205, 0.3052, 0.6278, 0.3052, 0.6278, 0.613, 0.5205, 0.613, 0.0, 0.0, 0.2408, 0.0, 0.2408, 0.3052, 0.0, 0.3052, 0.1977, 0.3052, 0.3053, 0.3052, 0.3053, 0.613, 0.1977, 0.613, 0.8432, 0.3052, 0.9998, 0.3052, 0.9998, 0.613, 0.8432, 0.613, 0.0902, 0.3052, 0.1977, 0.3052, 0.1977, 0.613, 0.0902, 0.613, 0.4128, 0.3052, 0.5205, 0.3052, 0.5205, 0.613, 0.4128, 0.613, 0.7356, 0.3052, 0.8432, 0.3052, 0.8432, 0.613, 0.7356, 0.613, 0.8432, 0.3052, 0.8432, 0.613, 0.7356, 0.613, 0.7356, 0.3052, 0.5205, 0.3052, 0.5205, 0.613, 0.4128, 0.613, 0.4128, 0.3052, 0.1977, 0.3052, 0.1977, 0.613, 0.0902, 0.613, 0.0902, 0.3052, 0.7063, 0.3052, 0.9998, 0.3052, 0.9998, 0.613, 0.7063, 0.613, 0.2408, 0.613, 0.2408, 0.3052, 0.4788, 0.3052, 0.4788, 0.613, 0.4788, 0.3052, 0.7063, 0.3052, 0.7063, 0.613, 0.4788, 0.613, 0.8432, 0.613, 0.8432, 0.3052, 0.9998, 0.3052, 0.9998, 0.613, 0.6278, 0.3052, 0.6278, 0.613, 0.5205, 0.613, 0.5205, 0.3052, 0.3053, 0.3052, 0.3053, 0.613, 0.1977, 0.613, 0.1977, 0.3052, 0.0902, 0.613, 0.0, 0.613, 0.0, 0.3052, 0.0902, 0.3052, 0.3053, 0.3052, 0.4128, 0.3052, 0.4128, 0.613, 0.3053, 0.613, 0.6278, 0.3052, 0.7356, 0.3052, 0.7356, 0.613, 0.6278, 0.613, 0.9998, 0.3052, 0.9998, 0.613, 0.7063, 0.613, 0.7063, 0.3052, 0.7356, 0.3052, 0.7356, 0.613, 0.6278, 0.613, 0.6278, 0.3052, 0.4128, 0.3052, 0.4128, 0.613, 0.3053, 0.613, 0.3053, 0.3052, 0.0902, 0.3052, 0.0902, 0.613, 0.0, 0.613, 0.0, 0.3052, 0.2408, 0.3052, 0.2408, 0.613, 0.0, 0.613, 0.0, 0.3052, 0.2408, 0.613, 0.2408, 0.3052, 0.4788, 0.3052, 0.4788, 0.613, 0.0, 0.3052, 0.2408, 0.3052, 0.2408, 0.613, 0.0, 0.613, 0.4788, 0.613, 0.4788, 0.3052, 0.7063, 0.3052, 0.7063, 0.613, 0.0902, 0.3052, 0.0902, 0.0, 0.1977, 0.0, 0.1977, 0.3052, 0.4128, 0.3052, 0.4128, 0.0, 0.5205, 0.0, 0.5205, 0.3052, 0.2408, 0.0, 0.4788, 0.0, 0.4788, 0.3052, 0.2408, 0.3052, 0.0, 0.0, 0.0902, 0.0, 0.0902, 0.3052, 0.0, 0.3052, 0.3053, 0.3052, 0.3053, 0.0, 0.4128, 0.0, 0.4128, 0.3052, 0.6278, 0.3052, 0.6278, 0.0, 0.7356, 0.0, 0.7356, 0.3052, 0.0902, 0.0, 0.0902, 0.3052, 0.0, 0.3052, 0.0, 0.0, 0.4128, 0.0, 0.4128, 0.3052, 0.3053, 0.3052, 0.3053, 0.0, 0.6278, 0.0, 0.7356, 0.0, 0.7356, 0.3052, 0.6278, 0.3052, 0.7063, 0.0, 0.9998, 0.0, 0.9998, 0.3052, 0.7063, 0.3052, 0.4788, 0.0, 0.7063, 0.0, 0.7063, 0.3052, 0.4788, 0.3052, 0.5205, 0.3052, 0.5205, 0.0, 0.6278, 0.0, 0.6278, 0.3052, 0.8432, 0.3052, 0.8432, 0.0, 0.9998, 0.0, 0.9998, 0.3052, 0.1977, 0.3052, 0.1977, 0.0, 0.3053, 0.0, 0.3053, 0.3052, 0.7356, 0.3052, 0.7356, 0.0, 0.8432, 0.0, 0.8432, 0.3052, 0.0902, 0.0, 0.1977, 0.0, 0.1977, 0.3052, 0.0902, 0.3052, 0.5205, 0.0, 0.5205, 0.3052, 0.4128, 0.3052, 0.4128, 0.0, 0.7356, 0.0, 0.8432, 0.0, 0.8432, 0.3052, 0.7356, 0.3052, 0.4788, 0.0, 0.7063, 0.0, 0.7063, 0.3052, 0.4788, 0.3052, 0.2408, 0.3052, 0.2408, 0.0, 0.4788, 0.0, 0.4788, 0.3052, 0.0, 0.0, 0.2408, 0.0, 0.2408, 0.3052, 0.0, 0.3052, 0.1977, 0.0, 0.3053, 0.0, 0.3053, 0.3052, 0.1977, 0.3052, 0.6278, 0.0, 0.6278, 0.3052, 0.5205, 0.3052, 0.5205, 0.0, 0.8432, 0.3052, 0.8432, 0.0, 0.9998, 0.0, 0.9998, 0.3052, 0.7063, 0.0, 0.9998, 0.0, 0.9998, 0.3052, 0.7063, 0.3052, 0.0, 0.3052, 0.0, 0.0, 0.2408, 0.0, 0.2408, 0.3052, 0.7063, 0.3052, 0.9998, 0.3052, 0.9998, 0.613, 0.7063, 0.613, 0.0, 0.613, 0.0, 0.3052, 0.2408, 0.3052, 0.2408, 0.613, 0.0902, 0.613, 0.0902, 0.3052, 0.1977, 0.3052, 0.1977, 0.613, 0.4128, 0.3052, 0.5205, 0.3052, 0.5205, 0.613, 0.4128, 0.613, 0.2408, 0.3052, 0.4788, 0.3052, 0.4788, 0.613, 0.2408, 0.613, 0.0, 0.3052, 0.0902, 0.3052, 0.0902, 0.613, 0.0, 0.613, 0.3053, 0.3052, 0.4128, 0.3052, 0.4128, 0.613, 0.3053, 0.613, 0.6278, 0.3052, 0.7356, 0.3052, 0.7356, 0.613, 0.6278, 0.613, 0.0, 0.613, 0.0, 0.3052, 0.0902, 0.3052, 0.0902, 0.613, 0.3053, 0.613, 0.3053, 0.3052, 0.4128, 0.3052, 0.4128, 0.613, 0.7356, 0.3052, 0.7356, 0.613, 0.6278, 0.613, 0.6278, 0.3052, 0.7063, 0.3052, 0.9998, 0.3052, 0.9998, 0.613, 0.7063, 0.613, 0.4788, 0.3052, 0.7063, 0.3052, 0.7063, 0.613, 0.4788, 0.613, 0.5205, 0.3052, 0.6278, 0.3052, 0.6278, 0.613, 0.5205, 0.613, 0.8432, 0.3052, 0.9998, 0.3052, 0.9998, 0.613, 0.8432, 0.613, 0.1977, 0.613, 0.1977, 0.3052, 0.3053, 0.3052, 0.3053, 0.613, 0.7356, 0.3052, 0.8432, 0.3052, 0.8432, 0.613, 0.7356, 0.613, 0.0902, 0.613, 0.0902, 0.3052, 0.1977, 0.3052, 0.1977, 0.613, 0.4128, 0.613, 0.4128, 0.3052, 0.5205, 0.3052, 0.5205, 0.613, 0.7356, 0.3052, 0.8432, 0.3052, 0.8432, 0.613, 0.7356, 0.613, 0.4788, 0.613, 0.4788, 0.3052, 0.7063, 0.3052, 0.7063, 0.613, 0.2408, 0.613, 0.2408, 0.3052, 0.4788, 0.3052, 0.4788, 0.613, 0.0, 0.3052, 0.2408, 0.3052, 0.2408, 0.613, 0.0, 0.613, 0.1977, 0.613, 0.1977, 0.3052, 0.3053, 0.3052, 0.3053, 0.613, 0.5205, 0.613, 0.5205, 0.3052, 0.6278, 0.3052, 0.6278, 0.613, 0.8432, 0.613, 0.8432, 0.3052, 0.9998, 0.3052, 0.9998, 0.613, 0.6278, 0.914, 0.5205, 0.914, 0.5205, 0.613, 0.6278, 0.613, 0.5205, 0.914, 0.4128, 0.914, 0.4128, 0.613, 0.5205, 0.613, 0.8432, 0.914, 0.7356, 0.914, 0.7356, 0.613, 0.8432, 0.613, 0.0902, 0.914, 0.0902, 0.613, 0.1977, 0.613, 0.1977, 0.914, 0.4128, 0.914, 0.4128, 0.613, 0.5205, 0.613, 0.5205, 0.914, 0.7356, 0.914, 0.7356, 0.613, 0.8432, 0.613, 0.8432, 0.914, 0.7063, 0.914, 0.4788, 0.914, 0.4788, 0.613, 0.7063, 0.613, 0.2408, 0.914, 0.2408, 0.613, 0.4788, 0.613, 0.4788, 0.914, 0.4128, 0.914, 0.3053, 0.914, 0.3053, 0.613, 0.4128, 0.613, 0.3053, 0.914, 0.1977, 0.914, 0.1977, 0.613, 0.3053, 0.613, 0.0, 0.914, 0.0, 0.613, 0.2408, 0.613, 0.2408, 0.914, 0.9998, 0.914, 0.8432, 0.914, 0.8432, 0.613, 0.9998, 0.613, 0.1977, 0.914, 0.1977, 0.613, 0.3053, 0.613, 0.3053, 0.914, 0.5205, 0.914, 0.5205, 0.613, 0.6278, 0.613, 0.6278, 0.914, 0.8432, 0.914, 0.8432, 0.613, 0.9998, 0.613, 0.9998, 0.914, 0.9998, 0.914, 0.7063, 0.914, 0.7063, 0.613, 0.9998, 0.613, 0.0, 0.914, 0.0, 0.613, 0.2408, 0.613, 0.2408, 0.914, 0.1977, 0.914, 0.0902, 0.914, 0.0902, 0.613, 0.1977, 0.613, 0.2408, 0.914, 0.2408, 0.613, 0.4788, 0.613, 0.4788, 0.914, 0.0902, 0.914, 0.0, 0.914, 0.0, 0.613, 0.0902, 0.613, 0.7356, 0.914, 0.6278, 0.914, 0.6278, 0.613, 0.7356, 0.613, 0.0, 0.914, 0.0, 0.613, 0.0902, 0.613, 0.0902, 0.914, 0.3053, 0.914, 0.3053, 0.613, 0.4128, 0.613, 0.4128, 0.914, 0.6278, 0.914, 0.6278, 0.613, 0.7356, 0.613, 0.7356, 0.914, 0.9998, 0.914, 0.7063, 0.914, 0.7063, 0.613, 0.9998, 0.613, 0.7063, 0.914, 0.4788, 0.914, 0.4788, 0.613, 0.7063, 0.613, 0.6278, 1.0, 0.5205, 1.0, 0.5205, 0.914, 0.6278, 0.914, 0.5205, 1.0, 0.4128, 1.0, 0.4128, 0.914, 0.5205, 0.914, 0.8432, 1.0, 0.7356, 1.0, 0.7356, 0.914, 0.8432, 0.914, 0.0902, 1.0, 0.0902, 0.914, 0.1977, 0.914, 0.1977, 1.0, 0.4128, 1.0, 0.4128, 0.914, 0.5205, 0.914, 0.5205, 1.0, 0.7356, 1.0, 0.7356, 0.914, 0.8432, 0.914, 0.8432, 1.0, 0.7063, 1.0, 0.4788, 1.0, 0.4788, 0.914, 0.7063, 0.914, 0.2408, 1.0, 0.2408, 0.914, 0.4788, 0.914, 0.4788, 1.0, 0.4128, 1.0, 0.3053, 1.0, 0.3053, 0.914, 0.4128, 0.914, 0.3053, 1.0, 0.1977, 1.0, 0.1977, 0.914, 0.3053, 0.914, 0.0, 1.0, 0.0, 0.914, 0.2408, 0.914, 0.2408, 1.0, 0.9998, 1.0, 0.8432, 1.0, 0.8432, 0.914, 0.9998, 0.914, 0.1977, 1.0, 0.1977, 0.914, 0.3053, 0.914, 0.3053, 1.0, 0.5205, 1.0, 0.5205, 0.914, 0.6278, 0.914, 0.6278, 1.0, 0.8432, 1.0, 0.8432, 0.914, 0.9998, 0.914, 0.9998, 1.0, 0.9998, 1.0, 0.7063, 1.0, 0.7063, 0.914, 0.9998, 0.914, 0.0, 1.0, 0.0, 0.914, 0.2408, 0.914, 0.2408, 1.0, 0.1977, 1.0, 0.0902, 1.0, 0.0902, 0.914, 0.1977, 0.914, 0.2408, 1.0, 0.2408, 0.914, 0.4788, 0.914, 0.4788, 1.0, 0.0902, 1.0, 0.0, 1.0, 0.0, 0.914, 0.0902, 0.914, 0.7356, 1.0, 0.6278, 1.0, 0.6278, 0.914, 0.7356, 0.914, 0.0, 1.0, 0.0, 0.914, 0.0902, 0.914, 0.0902, 1.0, 0.3053, 1.0, 0.3053, 0.914, 0.4128, 0.914, 0.4128, 1.0, 0.6278, 1.0, 0.6278, 0.914, 0.7356, 0.914, 0.7356, 1.0, 0.9998, 1.0, 0.7063, 1.0, 0.7063, 0.914, 0.9998, 0.914, 0.7063, 1.0, 0.4788, 1.0, 0.4788, 0.914, 0.7063, 0.914, 0.5205, 0.613, 0.6278, 0.613, 0.6278, 1.0, 0.5205, 1.0, 0.1977, 0.613, 0.3053, 0.613, 0.3053, 1.0, 0.1977, 1.0, 0.9998, 0.613, 0.9998, 1.0, 0.8432, 1.0, 0.8432, 0.613, 0.0902, 0.613, 0.1977, 0.613, 0.1977, 1.0, 0.0902, 1.0, 0.4128, 0.613, 0.5205, 0.613, 0.5205, 1.0, 0.4128, 1.0, 0.7356, 0.613, 0.8432, 0.613, 0.8432, 1.0, 0.7356, 1.0, 0.7356, 1.0, 0.7356, 0.613, 0.8432, 0.613, 0.8432, 1.0, 0.4128, 1.0, 0.4128, 0.613, 0.5205, 0.613, 0.5205, 1.0, 0.0902, 1.0, 0.0902, 0.613, 0.1977, 0.613, 0.1977, 1.0, 0.7063, 0.613, 0.9998, 0.613, 0.9998, 1.0, 0.7063, 1.0, 0.4788, 0.613, 0.4788, 1.0, 0.2408, 1.0, 0.2408, 0.613, 0.4788, 0.613, 0.7063, 0.613, 0.7063, 1.0, 0.4788, 1.0, 0.8432, 1.0, 0.8432, 0.613, 0.9998, 0.613, 0.9998, 1.0, 0.5205, 1.0, 0.5205, 0.613, 0.6278, 0.613, 0.6278, 1.0, 0.1977, 1.0, 0.1977, 0.613, 0.3053, 0.613, 0.3053, 1.0, 0.0, 0.613, 0.0902, 0.613, 0.0902, 1.0, 0.0, 1.0, 0.3053, 0.613, 0.4128, 0.613, 0.4128, 1.0, 0.3053, 1.0, 0.6278, 0.613, 0.7356, 0.613, 0.7356, 1.0, 0.6278, 1.0, 0.7063, 0.613, 0.9998, 0.613, 0.9998, 1.0, 0.7063, 1.0, 0.6278, 1.0, 0.6278, 0.613, 0.7356, 0.613, 0.7356, 1.0, 0.3053, 1.0, 0.3053, 0.613, 0.4128, 0.613, 0.4128, 1.0, 0.0, 0.613, 0.0902, 0.613, 0.0902, 1.0, 0.0, 1.0, 0.2408, 0.613, 0.2408, 1.0, 0.0, 1.0, 0.0, 0.613, 0.4788, 0.613, 0.4788, 1.0, 0.2408, 1.0, 0.2408, 0.613, 0.2408, 0.613, 0.2408, 1.0, 0.0, 1.0, 0.0, 0.613, 0.4788, 0.613, 0.7063, 0.613, 0.7063, 1.0, 0.4788, 1.0, 0.5723, 0.0, 0.6278, 0.0, 0.5205, 0.3052, 0.5205, 0.0, 0.6278, 0.3052, 0.5205, 0.3052, 0.6278, 0.0, 0.4128, 0.0, 0.4733, 0.0, 0.5205, 0.0, 0.4128, 0.3052, 0.5205, 0.3052, 0.4128, 0.3052, 0.5205, 0.0, 0.3053, 0.0, 0.352, 0.0, 0.4128, 0.0, 0.3053, 0.3052, 0.4128, 0.3052, 0.3053, 0.3052, 0.4128, 0.0, 0.3053, 0.0, 0.1977, 0.3052, 0.1977, 0.0, 0.2582, 0.0, 0.3053, 0.3052, 0.1977, 0.3052, 0.3053, 0.0, 0.8432, 0.0, 0.9205, 0.0, 0.9998, 0.0, 0.8432, 0.3052, 0.9998, 0.3052, 0.8432, 0.3052, 0.9998, 0.0, 0.0902, 0.3052, 0.1486, 0.0, 0.1977, 0.0, 0.1977, 0.3052, 0.1486, 0.0, 0.0902, 0.3052, 0.0902, 0.0, 0.7356, 0.0, 0.7932, 0.0, 0.8432, 0.0, 0.7356, 0.3052, 0.8432, 0.3052, 0.7356, 0.3052, 0.8432, 0.0, 0.0902, 0.3052, 0.0, 0.3052, 0.0482, 0.0, 0.0902, 0.0, 0.0482, 0.0, 0.0, 0.3052, 0.0, 0.0, 0.6278, 0.0, 0.691, 0.0, 0.7356, 0.0, 0.6278, 0.3052, 0.7356, 0.3052, 0.6278, 0.3052, 0.7356, 0.0, 0.3053, 0.3052, 0.3053, 0.613, 0.1977, 0.613, 0.1977, 0.3052, 0.9998, 0.3052, 0.9998, 0.613, 0.8432, 0.613, 0.8432, 0.3052, 0.1977, 0.3052, 0.1977, 0.613, 0.0902, 0.613, 0.0902, 0.3052, 0.8432, 0.3052, 0.8432, 0.613, 0.7356, 0.613, 0.7356, 0.3052, 0.0902, 0.3052, 0.0902, 0.613, 0.0, 0.613, 0.0, 0.3052, 0.7356, 0.3052, 0.7356, 0.613, 0.6278, 0.613, 0.6278, 0.3052, 0.6278, 0.3052, 0.6278, 0.613, 0.5205, 0.613, 0.5205, 0.3052, 0.5205, 0.3052, 0.5205, 0.613, 0.4128, 0.613, 0.4128, 0.3052, 0.4128, 0.3052, 0.4128, 0.613, 0.3053, 0.613, 0.3053, 0.3052, 0.5205, 0.613, 0.5205, 1.0, 0.4128, 1.0, 0.4128, 0.613, 0.4128, 0.613, 0.4128, 1.0, 0.3053, 1.0, 0.3053, 0.613, 0.3053, 0.613, 0.3053, 1.0, 0.1977, 1.0, 0.1977, 0.613, 0.9998, 0.613, 0.9998, 1.0, 0.8432, 1.0, 0.8432, 0.613, 0.1977, 0.613, 0.1977, 1.0, 0.0902, 1.0, 0.0902, 0.613, 0.8432, 0.613, 0.8432, 1.0, 0.7356, 1.0, 0.7356, 0.613, 0.0902, 0.613, 0.0902, 1.0, 0.0, 1.0, 0.0, 0.613, 0.7356, 0.613, 0.7356, 1.0, 0.6278, 1.0, 0.6278, 0.613, 0.6278, 0.613, 0.6278, 1.0, 0.5205, 1.0, 0.5205, 0.613, 0.2408, 1.0, 0.0, 1.0, 0.0, 0.613, 0.2408, 0.613, 0.0, 0.613, 0.0, 0.3052, 0.2408, 0.3052, 0.2408, 0.613, 0.0, 0.0, 0.2408, 0.0, 0.2408, 0.3052, 0.0, 0.3052, 0.2408, 0.613, 0.2408, 0.3052, 0.4788, 0.3052, 0.4788, 0.613, 0.2408, 0.613, 0.4788, 0.613, 0.4788, 1.0, 0.2408, 1.0, 0.2408, 0.0, 0.4788, 0.0, 0.4788, 0.3052, 0.2408, 0.3052, 0.6278, 0.613, 0.7356, 0.613, 0.7356, 1.0, 0.6278, 1.0, 0.0, 1.0, 0.0, 0.613, 0.0902, 0.613, 0.0902, 1.0, 0.8432, 1.0, 0.7356, 1.0, 0.7356, 0.613, 0.8432, 0.613, 0.0902, 0.613, 0.1977, 0.613, 0.1977, 1.0, 0.0902, 1.0, 0.8432, 0.613, 0.9998, 0.613, 0.9998, 1.0, 0.8432, 1.0, 0.1977, 0.613, 0.3053, 0.613, 0.3053, 1.0, 0.1977, 1.0, 0.3053, 0.613, 0.4128, 0.613, 0.4128, 1.0, 0.3053, 1.0, 0.4128, 0.613, 0.5205, 0.613, 0.5205, 1.0, 0.4128, 1.0, 0.5205, 0.613, 0.6278, 0.613, 0.6278, 1.0, 0.5205, 1.0, 0.6278, 0.613, 0.5205, 0.613, 0.5205, 0.3052, 0.6278, 0.3052, 0.6278, 0.3052, 0.7356, 0.3052, 0.7356, 0.613, 0.6278, 0.613, 0.0, 0.613, 0.0, 0.3052, 0.0902, 0.3052, 0.0902, 0.613, 0.7356, 0.3052, 0.8432, 0.3052, 0.8432, 0.613, 0.7356, 0.613, 0.1977, 0.613, 0.0902, 0.613, 0.0902, 0.3052, 0.1977, 0.3052, 0.8432, 0.3052, 0.9998, 0.3052, 0.9998, 0.613, 0.8432, 0.613, 0.3053, 0.613, 0.1977, 0.613, 0.1977, 0.3052, 0.3053, 0.3052, 0.3053, 0.3052, 0.4128, 0.3052, 0.4128, 0.613, 0.3053, 0.613, 0.4128, 0.3052, 0.5205, 0.3052, 0.5205, 0.613, 0.4128, 0.613, 0.4128, 0.3052, 0.3053, 0.3052, 0.3524, 0.0, 0.4128, 0.0, 0.3053, 0.0, 0.3524, 0.0, 0.3053, 0.3052, 0.5205, 0.3052, 0.4128, 0.3052, 0.4685, 0.0, 0.5205, 0.0, 0.4128, 0.0, 0.4685, 0.0, 0.4128, 0.3052, 0.6278, 0.3052, 0.5205, 0.3052, 0.5742, 0.0, 0.6278, 0.0, 0.5205, 0.0, 0.5742, 0.0, 0.5205, 0.3052, 0.7356, 0.3052, 0.6278, 0.3052, 0.7031, 0.0, 0.7356, 0.0, 0.6278, 0.0, 0.7031, 0.0, 0.6278, 0.3052, 0.0902, 0.0, 0.0902, 0.3052, 0.0, 0.0, 0.0429, 0.0, 0.0, 0.3052, 0.0, 0.0, 0.0902, 0.3052, 0.8432, 0.3052, 0.7356, 0.3052, 0.7859, 0.0, 0.8432, 0.0, 0.7356, 0.0, 0.7859, 0.0, 0.7356, 0.3052, 0.1977, 0.3052, 0.0902, 0.3052, 0.1482, 0.0, 0.1977, 0.0, 0.0902, 0.0, 0.1482, 0.0, 0.0902, 0.3052, 0.9998, 0.3052, 0.8432, 0.3052, 0.9132, 0.0, 0.9998, 0.0, 0.8432, 0.0, 0.9132, 0.0, 0.8432, 0.3052, 0.3053, 0.3052, 0.1977, 0.3052, 0.2506, 0.0, 0.3053, 0.0, 0.1977, 0.0, 0.2506, 0.0, 0.1977, 0.3052, 0.9998, 0.613, 0.7063, 0.613, 0.7063, 0.3052, 0.9998, 0.3052, 0.7063, 0.0, 0.9998, 0.0, 0.9998, 0.3052, 0.7063, 0.3052, 0.9998, 0.613, 0.9998, 1.0, 0.7063, 1.0, 0.7063, 0.613, 0.7063, 0.613, 0.4788, 0.613, 0.4788, 0.3052, 0.7063, 0.3052, 0.4788, 0.0, 0.7063, 0.0, 0.7063, 0.3052, 0.4788, 0.3052, 0.7063, 0.613, 0.7063, 1.0, 0.4788, 1.0, 0.4788, 0.613, 0.7063, 0.0, 0.9998, 0.0, 0.9998, 0.3052, 0.7063, 0.3052, 0.9998, 0.613, 0.9998, 1.0, 0.7063, 1.0, 0.7063, 0.613, 0.9998, 0.613, 0.7063, 0.613, 0.7063, 0.3052, 0.9998, 0.3052, 0.7063, 0.613, 0.7063, 1.0, 0.4788, 1.0, 0.4788, 0.613, 0.4788, 0.0, 0.7063, 0.0, 0.7063, 0.3052, 0.4788, 0.3052, 0.7063, 0.3052, 0.7063, 0.613, 0.4788, 0.613, 0.4788, 0.3052, 0.4788, 0.613, 0.4788, 1.0, 0.2408, 1.0, 0.2408, 0.613, 0.2408, 0.0, 0.4788, 0.0, 0.4788, 0.3052, 0.2408, 0.3052, 0.4788, 0.3052, 0.4788, 0.613, 0.2408, 0.613, 0.2408, 0.3052, 0.2408, 1.0, 0.0, 1.0, 0.0, 0.613, 0.2408, 0.613, 0.2408, 0.0, 0.2408, 0.3052, 0.0, 0.3052, 0.0, 0.0, 0.2408, 0.3052, 0.2408, 0.613, 0.0, 0.613, 0.0, 0.3052])
me_default_002.materials.append(mat_slopedown)
me_default_002.use_remesh_preserve_volume = False
me_default_002.use_remesh_preserve_attributes = False
me_default_002.use_mirror_vertex_groups = False
me_default_002.update()
me_default_002.normals_split_custom_set([tuple(v) for v in zip(*[iter([0.9681, -0.2501, 0.01349, 0.9965, -0.08379, 0.005098, 0.9756, -0.2182, 0.0246, 0.9929, -0.1173, 0.0216, 0.9965, -0.08379, 0.005098, 0.9884, 0.1518, -0.007507, 0.9889, -0.1473, 0.0194, 0.9756, -0.2182, 0.0246, 0.9884, 0.1518, -0.007507, 0.9793, 0.2025, 0.005399, 0.9927, 0.1206, -0.001603, 0.9889, -0.1473, 0.0194, 0.9793, 0.2025, 0.005399, 0.9859, 0.1663, 0.0164, 0.9847, 0.1736, -0.014, 0.9927, 0.1206, -0.001603, 0.5448, -0.8356, 0.07091, 0.4245, -0.9004, -0.09549, 0.8994, -0.435, -0.0433, 0.9547, -0.292, 0.0575, 0.9859, 0.1663, 0.0164, 0.8747, 0.4825, 0.0456, 0.9474, 0.319, -0.0264, 0.9847, 0.1736, -0.014, 0.9547, -0.292, 0.0575, 0.8994, -0.435, -0.0433, 0.9736, -0.2281, 0.004098, 0.9937, -0.1097, 0.0242, 0.8747, 0.4825, 0.0456, 0.3589, 0.9264, 0.1138, 0.5644, 0.8211, -0.0852, 0.9474, 0.319, -0.0264, 0.9736, -0.2281, 0.004098, 0.9681, -0.2501, 0.01349, 0.9929, -0.1173, 0.0216, 0.9937, -0.1097, 0.0242, 0.9933, 0.0985, 0.0612, 0.9835, 0.1599, 0.0841, 0.9859, 0.1663, 0.0164, 0.9793, 0.2025, 0.005399, 0.4245, -0.9004, -0.09549, 0.3502, -0.8967, -0.2706, 0.8704, -0.4681, -0.1527, 0.8994, -0.435, -0.0433, 0.9835, 0.1599, 0.0841, 0.8591, 0.4712, 0.1996, 0.8747, 0.4825, 0.0456, 0.9859, 0.1663, 0.0164, 0.8704, -0.4681, -0.1527, 0.9911, -0.1248, -0.0455, 0.9736, -0.2281, 0.004098, 0.8994, -0.435, -0.0433, 0.8591, 0.4712, 0.1996, 0.3663, 0.8562, 0.3643, 0.3589, 0.9264, 0.1138, 0.8747, 0.4825, 0.0456, 0.9911, -0.1248, -0.0455, 0.9869, -0.1521, -0.0541, 0.9681, -0.2501, 0.01349, 0.9736, -0.2281, 0.004098, 0.9869, -0.1521, -0.0541, 0.9937, -0.1095, -0.0245, 0.9965, -0.08379, 0.005098, 0.9681, -0.2501, 0.01349, 0.9937, -0.1095, -0.0245, 0.9996, 0.01031, 0.0268, 0.9884, 0.1518, -0.007507, 0.9965, -0.08379, 0.005098, 0.9996, 0.01031, 0.0268, 0.9933, 0.0985, 0.0612, 0.9793, 0.2025, 0.005399, 0.9884, 0.1518, -0.007507, 0.9985, -0.0556, 9.278e-07, 0.9956, 0.07249, 0.0602, 0.9996, 0.01031, 0.0268, 0.9937, -0.1095, -0.0245, 0.9956, 0.07249, 0.0602, 0.9927, 0.08805, 0.08193, 0.9933, 0.0985, 0.0612, 0.9996, 0.01031, 0.0268, 0.9927, 0.08805, 0.08193, 0.9759, 0.1734, 0.1322, 0.9835, 0.1599, 0.0841, 0.9933, 0.0985, 0.0612, 0.3265, -0.8436, -0.4263, 0.8391, -0.4869, -0.2427, 0.8704, -0.4681, -0.1527, 0.3502, -0.8967, -0.2706, 0.9759, 0.1734, 0.1322, 0.858, 0.4231, 0.2912, 0.8591, 0.4712, 0.1996, 0.9835, 0.1599, 0.0841, 0.8391, -0.4869, -0.2427, 0.9722, -0.2178, -0.0854, 0.9911, -0.1248, -0.0455, 0.8704, -0.4681, -0.1527, 0.858, 0.4231, 0.2912, 0.38, 0.7783, 0.4998, 0.3663, 0.8562, 0.3643, 0.8591, 0.4712, 0.1996, 0.9722, -0.2178, -0.0854, 0.9725, -0.2221, -0.0703, 0.9869, -0.1521, -0.0541, 0.9911, -0.1248, -0.0455, 0.9725, -0.2221, -0.0703, 0.9985, -0.0556, 9.278e-07, 0.9937, -0.1095, -0.0245, 0.9869, -0.1521, -0.0541, 0.9985, -0.0556, 9.278e-07, 0.9725, -0.2221, -0.0703, 0.9919, -0.09531, -0.0843, 0.9994, -0.01709, -0.0287, 0.9956, 0.07249, 0.0602, 0.9985, -0.0556, 9.278e-07, 0.9994, -0.01709, -0.0287, 0.9993, 0.02991, 0.0231, 0.9927, 0.08805, 0.08193, 0.9956, 0.07249, 0.0602, 0.9993, 0.02991, 0.0231, 0.9929, 0.09425, 0.07264, 0.9759, 0.1734, 0.1322, 0.9927, 0.08805, 0.08193, 0.9929, 0.09425, 0.07264, 0.9735, 0.1816, 0.1391, 0.8391, -0.4869, -0.2427, 0.3265, -0.8436, -0.4263, 0.5089, -0.6777, -0.5309, 0.8829, -0.3712, -0.2876, 0.858, 0.4231, 0.2912, 0.9759, 0.1734, 0.1322, 0.9735, 0.1816, 0.1391, 0.8244, 0.4578, 0.3328, 0.9722, -0.2178, -0.0854, 0.8391, -0.4869, -0.2427, 0.8829, -0.3712, -0.2876, 0.9694, -0.198, -0.1449, 0.38, 0.7783, 0.4998, 0.858, 0.4231, 0.2912, 0.8244, 0.4578, 0.3328, 0.3623, 0.7648, 0.5328, 0.9725, -0.2221, -0.0703, 0.9722, -0.2178, -0.0854, 0.9694, -0.198, -0.1449, 0.9919, -0.09531, -0.0843, 0.01398, -0.9607, -0.2774, -0.03031, -0.8902, -0.4545, 0.3265, -0.8436, -0.4263, 0.3502, -0.8967, -0.2706, 0.3502, -0.8967, -0.2706, 0.4245, -0.9004, -0.09549, 0.02787, -0.9968, -0.07443, 0.01398, -0.9607, -0.2774, 0.3265, -0.8436, -0.4263, -0.03031, -0.8902, -0.4545, 0.0616, -0.8139, -0.5778, 0.5089, -0.6777, -0.5309, 0.4245, -0.9004, -0.09549, 0.5448, -0.8356, 0.07091, 0.006586, -0.9989, 0.04732, 0.02787, -0.9968, -0.07443, 0.0616, -0.8139, -0.5778, -0.03031, -0.8902, -0.4545, -0.03119, -0.8845, -0.4654, -0.0516, -0.8316, -0.5529, 0.01398, -0.9607, -0.2774, 0.02787, -0.9968, -0.07443, -0.002091, -0.9975, -0.07122, -0.01172, -0.9535, -0.3012, -0.03031, -0.8902, -0.4545, 0.01398, -0.9607, -0.2774, -0.01172, -0.9535, -0.3012, -0.03119, -0.8845, -0.4654, 0.02787, -0.9968, -0.07443, 0.006586, -0.9989, 0.04732, 0.001609, -0.9977, 0.06826, -0.002091, -0.9975, -0.07122, -0.9841, -0.1771, -0.01071, -0.9959, -0.07331, -0.0539, -0.9855, -0.1434, -0.09039, -0.987, -0.1562, 0.0388, -0.987, -0.1562, 0.0388, -0.9855, -0.1434, -0.09039, -0.9991, -0.0415, -0.0102, -0.9943, -0.08311, 0.06609, -0.9943, -0.08311, 0.06609, -0.9991, -0.0415, -0.0102, -0.9882, 0.1025, 0.1137, -0.99, 0.06539, 0.1246, -0.99, 0.06539, 0.1246, -0.9882, 0.1025, 0.1137, -0.9822, 0.1155, 0.1479, -0.9548, 0.2184, 0.2016, -0.4568, -0.7028, -0.5453, -0.4223, -0.8075, -0.4118, -0.904, -0.3877, -0.18, -0.8757, -0.3858, -0.2902, -0.9548, 0.2184, 0.2016, -0.9822, 0.1155, 0.1479, -0.8672, 0.3974, 0.3002, -0.7823, 0.4999, 0.3715, -0.8757, -0.3858, -0.2902, -0.904, -0.3877, -0.18, -0.9952, -0.0878, -0.04241, -0.9691, -0.2207, -0.11, -0.7823, 0.4999, 0.3715, -0.8672, 0.3974, 0.3002, -0.3343, 0.7938, 0.508, -0.3283, 0.7764, 0.538, -0.9691, -0.2207, -0.11, -0.9952, -0.0878, -0.04241, -0.9959, -0.07331, -0.0539, -0.9841, -0.1771, -0.01071, -0.9765, 0.2095, 0.051, -0.9822, 0.1155, 0.1479, -0.9882, 0.1025, 0.1137, -0.9662, 0.2544, 0.0413, -0.4223, -0.8075, -0.4118, -0.3343, -0.9126, -0.2353, -0.7733, -0.6191, -0.1368, -0.904, -0.3877, -0.18, -0.9822, 0.1155, 0.1479, -0.9765, 0.2095, 0.051, -0.8573, 0.481, 0.1835, -0.8672, 0.3974, 0.3002, -0.9108, -0.4007, -0.0996, -0.9952, -0.0878, -0.04241, -0.904, -0.3877, -0.18, -0.7733, -0.6191, -0.1368, -0.3392, 0.8694, 0.3593, -0.3343, 0.7938, 0.508, -0.8672, 0.3974, 0.3002, -0.8573, 0.481, 0.1835, -0.9396, -0.3216, -0.1174, -0.9959, -0.07331, -0.0539, -0.9952, -0.0878, -0.04241, -0.9108, -0.4007, -0.0996, -0.9883, -0.1248, -0.0876, -0.9855, -0.1434, -0.09039, -0.9959, -0.07331, -0.0539, -0.9396, -0.3216, -0.1174, -0.9896, 0.1435, -0.004301, -0.9991, -0.0415, -0.0102, -0.9855, -0.1434, -0.09039, -0.9883, -0.1248, -0.0876, -0.9662, 0.2544, 0.0413, -0.9882, 0.1025, 0.1137, -0.9991, -0.0415, -0.0102, -0.9896, 0.1435, -0.004301, -0.9896, 0.1435, -0.004301, -0.9968, 0.07069, -0.0378, -0.9877, 0.1503, -0.0438, -0.9662, 0.2544, 0.0413, -0.9637, 0.2661, -0.022, -0.9765, 0.2095, 0.051, -0.9662, 0.2544, 0.0413, -0.9877, 0.1503, -0.0438, -0.3343, -0.9126, -0.2353, -0.2335, -0.9654, -0.1161, -0.6758, -0.7219, -0.1488, -0.7733, -0.6191, -0.1368, -0.8342, 0.5503, 0.0356, -0.8573, 0.481, 0.1835, -0.9765, 0.2095, 0.051, -0.9637, 0.2661, -0.022, -0.7733, -0.6191, -0.1368, -0.6758, -0.7219, -0.1488, -0.9051, -0.4076, -0.1212, -0.9108, -0.4007, -0.0996, -0.3395, 0.9309, 0.1347, -0.3392, 0.8694, 0.3593, -0.8573, 0.481, 0.1835, -0.8342, 0.5503, 0.0356, -0.9108, -0.4007, -0.0996, -0.9051, -0.4076, -0.1212, -0.9624, -0.2596, -0.07939, -0.9396, -0.3216, -0.1174, -0.9963, -0.07571, -0.0401, -0.9883, -0.1248, -0.0876, -0.9396, -0.3216, -0.1174, -0.9624, -0.2596, -0.07939, -0.9968, 0.07069, -0.0378, -0.9896, 0.1435, -0.004301, -0.9883, -0.1248, -0.0876, -0.9963, -0.07571, -0.0401, -0.9912, -0.132, -0.0006017, -0.9963, -0.07571, -0.0401, -0.9624, -0.2596, -0.07939, -0.989, -0.1475, 0.008894, -0.9952, -0.0981, -0.005404, -0.9968, 0.07069, -0.0378, -0.9963, -0.07571, -0.0401, -0.9912, -0.132, -0.0006017, -0.9919, 0.1222, -0.0357, -0.9877, 0.1503, -0.0438, -0.9968, 0.07069, -0.0378, -0.9952, -0.0981, -0.005404, -0.9237, 0.376, -0.07271, -0.9637, 0.2661, -0.022, -0.9877, 0.1503, -0.0438, -0.9919, 0.1222, -0.0357, -0.6758, -0.7219, -0.1488, -0.2335, -0.9654, -0.1161, -0.4211, -0.9067, 0.0253, -0.8527, -0.5217, 0.02821, -0.8592, 0.5053, -0.08, -0.8342, 0.5503, 0.0356, -0.9637, 0.2661, -0.022, -0.9237, 0.376, -0.07271, -0.9051, -0.4076, -0.1212, -0.6758, -0.7219, -0.1488, -0.8527, -0.5217, 0.02821, -0.9594, -0.2808, 0.0254, -0.477, 0.8708, -0.119, -0.3395, 0.9309, 0.1347, -0.8342, 0.5503, 0.0356, -0.8592, 0.5053, -0.08, -0.9624, -0.2596, -0.07939, -0.9051, -0.4076, -0.1212, -0.9594, -0.2808, 0.0254, -0.989, -0.1475, 0.008894, -0.3343, -0.9126, -0.2353, -0.02599, -0.9551, -0.295, -0.04849, -0.9958, -0.0782, -0.2335, -0.9654, -0.1161, -0.4568, -0.7028, -0.5453, -0.07419, -0.8108, -0.5807, 0.0187, -0.8785, -0.4774, -0.4223, -0.8075, -0.4118, -0.0117, -0.9991, 0.0414, -0.4211, -0.9067, 0.0253, -0.2335, -0.9654, -0.1161, -0.04849, -0.9958, -0.0782, -0.3343, -0.9126, -0.2353, -0.4223, -0.8075, -0.4118, 0.0187, -0.8785, -0.4774, -0.02599, -0.9551, -0.295, -0.07419, -0.8108, -0.5807, -0.0516, -0.8316, -0.5529, -0.03119, -0.8845, -0.4654, 0.0187, -0.8785, -0.4774, -0.04849, -0.9958, -0.0782, -0.02599, -0.9551, -0.295, -0.01172, -0.9535, -0.3012, -0.002091, -0.9975, -0.07122, 0.001609, -0.9977, 0.06826, -0.0117, -0.9991, 0.0414, -0.04849, -0.9958, -0.0782, -0.002091, -0.9975, -0.07122, -0.02599, -0.9551, -0.295, 0.0187, -0.8785, -0.4774, -0.03119, -0.8845, -0.4654, -0.01172, -0.9535, -0.3012, 0.04159, 0.9934, -0.1072, 0.5644, 0.8211, -0.0852, 0.3589, 0.9264, 0.1138, 0.0262, 0.9898, 0.1401, 0.3623, 0.7648, 0.5328, 0.04869, 0.7912, 0.6096, 0.02486, 0.8292, 0.5584, 0.38, 0.7783, 0.4998, 0.3663, 0.8562, 0.3643, 0.38, 0.7783, 0.4998, 0.02486, 0.8292, 0.5584, 0.02271, 0.9252, 0.3789, 0.3663, 0.8562, 0.3643, 0.02271, 0.9252, 0.3789, 0.0262, 0.9898, 0.1401, 0.3589, 0.9264, 0.1138, 0.02271, 0.9252, 0.3789, 0.02486, 0.8292, 0.5584, -4.765e-05, 0.8247, 0.5656, -0.0001485, 0.926, 0.3775, -0.04088, 0.9945, -0.0969, 0.04159, 0.9934, -0.1072, 0.0262, 0.9898, 0.1401, -0.005301, 0.9858, 0.1677, 0.0262, 0.9898, 0.1401, 0.02271, 0.9252, 0.3789, -0.0001485, 0.926, 0.3775, -0.005301, 0.9858, 0.1677, -4.765e-05, 0.8247, 0.5656, 0.02486, 0.8292, 0.5584, 0.04869, 0.7912, 0.6096, 0.0, 0.793, 0.6092, -0.0001485, 0.926, 0.3775, -4.765e-05, 0.8247, 0.5656, -0.004803, 0.8232, 0.5677, -0.0168, 0.9251, 0.3794, -0.02885, 0.9942, -0.1037, -0.04088, 0.9945, -0.0969, -0.005301, 0.9858, 0.1677, -0.0338, 0.9821, 0.1854, -0.005301, 0.9858, 0.1677, -0.0001485, 0.926, 0.3775, -0.0168, 0.9251, 0.3794, -0.0338, 0.9821, 0.1854, -0.004803, 0.8232, 0.5677, -4.765e-05, 0.8247, 0.5656, 0.0, 0.793, 0.6092, -0.02572, 0.7986, 0.6013, -0.0168, 0.9251, 0.3794, -0.004803, 0.8232, 0.5677, -0.3343, 0.7938, 0.508, -0.3392, 0.8694, 0.3593, -0.02885, 0.9942, -0.1037, -0.0338, 0.9821, 0.1854, -0.3395, 0.9309, 0.1347, -0.477, 0.8708, -0.119, -0.0338, 0.9821, 0.1854, -0.0168, 0.9251, 0.3794, -0.3392, 0.8694, 0.3593, -0.3395, 0.9309, 0.1347, -0.9943, -0.08311, 0.06609, -0.99, 0.06539, 0.1246, -0.9087, 0.2987, 0.2916, -0.99, 0.0684, 0.1236, -0.3343, 0.7938, 0.508, -0.004803, 0.8232, 0.5677, -0.02572, 0.7986, 0.6013, -0.3283, 0.7764, 0.538, -0.9691, -0.2207, -0.11, -0.9841, -0.1771, -0.01071, -0.9409, -0.2254, -0.2528, -0.9463, -0.2207, -0.2364, -0.7823, 0.4999, 0.3715, -0.3283, 0.7764, 0.538, -0.336, 0.7194, 0.6079, -0.8129, 0.4757, 0.336, -0.8757, -0.3858, -0.2902, -0.9691, -0.2207, -0.11, -0.9463, -0.2207, -0.2364, -0.8637, -0.3578, -0.3549, -0.987, -0.1562, 0.0388, -0.9943, -0.08311, 0.06609, -0.99, 0.0684, 0.1236, -0.9628, -0.1918, -0.1901, -0.9548, 0.2184, 0.2016, -0.7823, 0.4999, 0.3715, -0.8129, 0.4757, 0.336, -0.9355, 0.3037, 0.1806, 0.8829, -0.3712, -0.2876, 0.8699, -0.2992, -0.3922, 0.9688, -0.1198, -0.2169, 0.9694, -0.198, -0.1449, 0.9994, -0.01709, -0.0287, 0.9966, 0.0326, -0.07551, 0.9957, 0.0896, -0.02461, 0.9993, 0.02991, 0.0231, 0.9735, 0.1816, 0.1391, 0.9683, 0.2283, 0.1011, 0.8311, 0.4538, 0.3213, 0.8244, 0.4578, 0.3328, -0.07419, -0.8108, -0.5807, -0.4568, -0.7028, -0.5453, -0.4722, -0.6405, -0.6056, -0.09401, -0.7314, -0.6755, -0.03616, 0.7463, 0.6646, -0.02572, 0.7986, 0.6013, 0.0, 0.793, 0.6092, 0.0, 0.7448, 0.6673, -0.0516, -0.8316, -0.5529, -0.07419, -0.8108, -0.5807, -0.09401, -0.7314, -0.6755, -0.03999, -0.7232, -0.6895, 0.8699, -0.2992, -0.3922, 0.8829, -0.3712, -0.2876, 0.5089, -0.6777, -0.5309, 0.5205, -0.5684, -0.6372, 0.9919, -0.09531, -0.0843, 0.9906, -0.0309, -0.1334, 0.9966, 0.0326, -0.07551, 0.9994, -0.01709, -0.0287, 0.9929, 0.09425, 0.07264, 0.9883, 0.1499, 0.02933, 0.9683, 0.2283, 0.1011, 0.9735, 0.1816, 0.1391, -0.8637, -0.3578, -0.3549, -0.4722, -0.6405, -0.6056, -0.4568, -0.7028, -0.5453, -0.8757, -0.3858, -0.2902, -0.9841, -0.1771, -0.01071, -0.987, -0.1562, 0.0388, -0.9628, -0.1918, -0.1901, -0.9409, -0.2254, -0.2528, -0.99, 0.06539, 0.1246, -0.9548, 0.2184, 0.2016, -0.9355, 0.3037, 0.1806, -0.9087, 0.2987, 0.2916, 0.3623, 0.7648, 0.5328, 0.3739, 0.7125, 0.5937, 0.04567, 0.7471, 0.6632, 0.04869, 0.7912, 0.6096, 0.9694, -0.198, -0.1449, 0.9688, -0.1198, -0.2169, 0.9906, -0.0309, -0.1334, 0.9919, -0.09531, -0.0843, 0.9993, 0.02991, 0.0231, 0.9957, 0.0896, -0.02461, 0.9883, 0.1499, 0.02933, 0.9929, 0.09425, 0.07264, 0.8244, 0.4578, 0.3328, 0.8311, 0.4538, 0.3213, 0.3739, 0.7125, 0.5937, 0.3623, 0.7648, 0.5328, 0.0616, -0.8139, -0.5778, 0.0937, -0.6851, -0.7224, 0.5205, -0.5684, -0.6372, 0.5089, -0.6777, -0.5309, 0.0937, -0.6851, -0.7224, 0.0616, -0.8139, -0.5778, -0.0516, -0.8316, -0.5529, -0.03999, -0.7232, -0.6895, -0.3283, 0.7764, 0.538, -0.02572, 0.7986, 0.6013, -0.03616, 0.7463, 0.6646, -0.336, 0.7194, 0.6079, 0.0, 0.7448, 0.6673, 0.0, 0.793, 0.6092, 0.04869, 0.7912, 0.6096, 0.04567, 0.7471, 0.6632, 0.7574, 0.5493, 0.3529, 0.8111, 0.4861, 0.3254, 0.9424, 0.3295, 0.05782, 0.8841, 0.4556, 0.1036, 0.9355, 0.3526, -0.02372, 0.9754, 0.2091, -0.06918, 0.98, 0.1587, -0.1203, 0.9447, 0.3184, -0.07861, 0.1889, -0.4642, -0.8654, 0.04361, -0.4951, -0.8677, -0.06339, -0.01759, -0.9978, 0.1216, -0.03789, -0.9919, 0.3777, 0.6145, 0.6926, 0.8111, 0.4861, 0.3254, 0.7574, 0.5493, 0.3529, 0.3565, 0.5936, 0.7215, 0.9165, 0.3983, 0.0365, 0.9648, 0.2627, -0.01538, 0.9754, 0.2091, -0.06918, 0.9355, 0.3526, -0.02372, 0.9472, 0.2869, -0.1431, 0.9782, 0.1045, -0.1797, 0.9628, 0.0323, -0.2683, 0.9371, 0.2534, -0.2401, -0.8892, -0.09059, -0.4484, -0.7147, 0.1965, -0.6712, -0.3401, 0.0618, -0.9384, -0.4826, -0.335, -0.8093, -0.969, 0.06409, -0.2384, -0.8951, 0.4326, -0.1078, -0.8994, 0.3365, -0.279, -0.9742, 0.0316, -0.2236, -0.8599, 0.422, 0.2871, -0.8828, 0.4038, 0.24, -0.839, 0.5022, 0.2093, -0.8363, 0.513, 0.1934, -0.1265, -0.4489, -0.8846, -0.4826, -0.335, -0.8093, -0.3401, 0.0618, -0.9384, -0.2005, 0.01081, -0.9796, 0.0, 0.5817, 0.8134, 0.05621, 0.5896, 0.8058, 0.05846, 0.5369, 0.8416, 0.0, 0.5252, 0.851, 0.9447, 0.3184, -0.07861, 0.98, 0.1587, -0.1203, 0.9782, 0.1045, -0.1797, 0.9472, 0.2869, -0.1431, 0.8636, 0.1969, -0.4642, 0.8772, -0.1146, -0.4663, 0.5216, -0.3497, -0.7782, 0.4871, 0.0969, -0.8679, 0.8841, 0.4556, 0.1036, 0.9424, 0.3295, 0.05782, 0.9648, 0.2627, -0.01538, 0.9165, 0.3983, 0.0365, 0.9371, 0.2534, -0.2401, 0.9628, 0.0323, -0.2683, 0.8772, -0.1146, -0.4663, 0.8636, 0.1969, -0.4642, -0.8892, -0.09059, -0.4484, -0.9732, 0.017, -0.2293, -0.884, 0.2944, -0.3632, -0.7147, 0.1965, -0.6712, -0.9642, 0.2652, 0.006304, -0.8518, 0.5137, 0.1024, -0.8951, 0.4326, -0.1078, -0.969, 0.06409, -0.2384, -0.8828, 0.4038, 0.24, -0.7863, 0.4953, 0.3693, -0.7409, 0.5509, 0.3841, -0.839, 0.5022, 0.2093, 0.04361, -0.4951, -0.8677, -0.1265, -0.4489, -0.8846, -0.2005, 0.01081, -0.9796, -0.06339, -0.01759, -0.9978, -0.04513, 0.5312, 0.846, -0.04348, 0.5864, 0.8089, 0.0, 0.5817, 0.8134, 0.0, 0.5252, 0.851, 0.5216, -0.3497, -0.7782, 0.1889, -0.4642, -0.8654, 0.1216, -0.03789, -0.9919, 0.4871, 0.0969, -0.8679, -0.9732, 0.017, -0.2293, -0.9742, 0.0316, -0.2236, -0.8994, 0.3365, -0.279, -0.884, 0.2944, -0.3632, -0.8599, 0.422, 0.2871, -0.8363, 0.513, 0.1934, -0.8518, 0.5137, 0.1024, -0.9642, 0.2652, 0.006304, -0.7409, 0.5509, 0.3841, -0.7863, 0.4953, 0.3693, -0.3414, 0.6127, 0.7128, -0.3237, 0.583, 0.7452, 0.05621, 0.5896, 0.8058, 0.3777, 0.6145, 0.6926, 0.3565, 0.5936, 0.7215, 0.05846, 0.5369, 0.8416, -0.3237, 0.583, 0.7452, -0.3414, 0.6127, 0.7128, -0.04348, 0.5864, 0.8089, -0.04513, 0.5312, 0.846, 0.05846, 0.5369, 0.8416, 0.3565, 0.5936, 0.7215, 0.2863, 0.6131, 0.7363, 0.05261, 0.4978, 0.8657, -0.2648, 0.5936, 0.76, -0.3237, 0.583, 0.7452, -0.04513, 0.5312, 0.846, -0.03722, 0.4885, 0.8718, 0.6121, 0.68, 0.4037, 0.7574, 0.5493, 0.3529, 0.8841, 0.4556, 0.1036, 0.7204, 0.6714, 0.1736, 0.9355, 0.3526, -0.02372, 0.9447, 0.3184, -0.07861, 0.7513, 0.6599, 0.007398, 0.7454, 0.6642, 0.05582, 0.1216, -0.03789, -0.9919, -0.06339, -0.01759, -0.9978, -0.0166, 0.6028, -0.7977, 0.09681, 0.6517, -0.7523, 0.3565, 0.5936, 0.7215, 0.7574, 0.5493, 0.3529, 0.6121, 0.68, 0.4037, 0.2863, 0.6131, 0.7363, 0.9165, 0.3983, 0.0365, 0.9355, 0.3526, -0.02372, 0.7454, 0.6642, 0.05582, 0.7366, 0.6668, 0.1132, 0.9472, 0.2869, -0.1431, 0.9371, 0.2534, -0.2401, 0.7338, 0.6677, -0.125, 0.7496, 0.6602, -0.04732, -0.3641, 0.6454, -0.6715, -0.3401, 0.0618, -0.9384, -0.7147, 0.1965, -0.6712, -0.6597, 0.6875, -0.3037, -0.7053, 0.7073, -0.04742, -0.8994, 0.3365, -0.279, -0.8951, 0.4326, -0.1078, -0.7013, 0.7127, 0.01689, -0.839, 0.5022, 0.2093, -0.7169, 0.6733, 0.1807, -0.7165, 0.6876, 0.1181, -0.8363, 0.513, 0.1934, -0.2005, 0.01081, -0.9796, -0.3401, 0.0618, -0.9384, -0.3641, 0.6454, -0.6715, -0.1163, 0.6054, -0.7874, 0.0, 0.5252, 0.851, 0.05846, 0.5369, 0.8416, 0.05261, 0.4978, 0.8657, 0.0, 0.4879, 0.8729, 0.9447, 0.3184, -0.07861, 0.9472, 0.2869, -0.1431, 0.7496, 0.6602, -0.04732, 0.7513, 0.6599, 0.007398, 0.8636, 0.1969, -0.4642, 0.4871, 0.0969, -0.8679, 0.3667, 0.6932, -0.6204, 0.6659, 0.6862, -0.2928, 0.7204, 0.6714, 0.1736, 0.8841, 0.4556, 0.1036, 0.9165, 0.3983, 0.0365, 0.7366, 0.6668, 0.1132, 0.9371, 0.2534, -0.2401, 0.8636, 0.1969, -0.4642, 0.6659, 0.6862, -0.2928, 0.7338, 0.6677, -0.125, -0.6597, 0.6875, -0.3037, -0.7147, 0.1965, -0.6712, -0.884, 0.2944, -0.3632, -0.7091, 0.6929, -0.1306, -0.7013, 0.7127, 0.01689, -0.8951, 0.4326, -0.1078, -0.8518, 0.5137, 0.1024, -0.7083, 0.7028, 0.06611, -0.839, 0.5022, 0.2093, -0.7409, 0.5509, 0.3841, -0.6088, 0.6711, 0.4231, -0.7169, 0.6733, 0.1807, -0.0166, 0.6028, -0.7977, -0.06339, -0.01759, -0.9978, -0.2005, 0.01081, -0.9796, -0.1163, 0.6054, -0.7874, -0.03722, 0.4885, 0.8718, -0.04513, 0.5312, 0.846, 0.0, 0.5252, 0.851, 0.0, 0.4879, 0.8729, 0.4871, 0.0969, -0.8679, 0.1216, -0.03789, -0.9919, 0.09681, 0.6517, -0.7523, 0.3667, 0.6932, -0.6204, -0.7091, 0.6929, -0.1306, -0.884, 0.2944, -0.3632, -0.8994, 0.3365, -0.279, -0.7053, 0.7073, -0.04742, -0.7083, 0.7028, 0.06611, -0.8518, 0.5137, 0.1024, -0.8363, 0.513, 0.1934, -0.7165, 0.6876, 0.1181, -0.6088, 0.6711, 0.4231, -0.7409, 0.5509, 0.3841, -0.3237, 0.583, 0.7452, -0.2648, 0.5936, 0.76, 0.4464, 0.8948, -0.0001102, 0.4669, 0.8836, 0.03555, 0.7513, 0.6599, 0.007398, 0.7496, 0.6602, -0.04732, 0.4669, 0.8836, 0.03555, 0.4811, 0.8739, 0.06963, 0.7454, 0.6642, 0.05582, 0.7513, 0.6599, 0.007398, 0.3396, 0.9323, -0.1246, 0.413, 0.9096, -0.04511, 0.7338, 0.6677, -0.125, 0.6659, 0.6862, -0.2928, -0.3442, 0.9303, -0.1268, -0.6597, 0.6875, -0.3037, -0.7091, 0.6929, -0.1306, -0.4193, 0.9066, -0.04678, -0.4749, 0.8793, 0.03499, -0.7013, 0.7127, 0.01689, -0.7083, 0.7028, 0.06611, -0.4895, 0.8692, 0.06969, -0.505, 0.8474, 0.164, -0.7169, 0.6733, 0.1807, -0.6088, 0.6711, 0.4231, -0.4793, 0.7902, 0.3819, -0.2087, 0.9306, -0.3006, 0.0001005, 0.9461, -0.3239, -0.0166, 0.6028, -0.7977, -0.1163, 0.6054, -0.7874, 0.06817, 0.1336, 0.9887, -0.03722, 0.4885, 0.8718, 0.0, 0.4879, 0.8729, 0.0, 0.1909, 0.9816, 0.4811, 0.8739, 0.06963, 0.4909, 0.8645, 0.1083, 0.7366, 0.6668, 0.1132, 0.7454, 0.6642, 0.05582, 0.4909, 0.8645, 0.1083, 0.4961, 0.8529, 0.1624, 0.7204, 0.6714, 0.1736, 0.7366, 0.6668, 0.1132, 0.2553, 0.9387, -0.2318, 0.3667, 0.6932, -0.6204, 0.09681, 0.6517, -0.7523, 0.2083, 0.9315, -0.2982, 0.2553, 0.9387, -0.2318, 0.3396, 0.9323, -0.1246, 0.6659, 0.6862, -0.2928, 0.3667, 0.6932, -0.6204, -0.4193, 0.9066, -0.04678, -0.7091, 0.6929, -0.1306, -0.7053, 0.7073, -0.04742, -0.4537, 0.8911, -0.0013, -0.4895, 0.8692, 0.06969, -0.7083, 0.7028, 0.06611, -0.7165, 0.6876, 0.1181, -0.4996, 0.8594, 0.109, -0.4793, 0.7902, 0.3819, -0.6088, 0.6711, 0.4231, -0.2648, 0.5936, 0.76, -0.2457, 0.5716, 0.7829, 0.241, 0.5941, 0.7674, -0.1025, 0.08051, 0.9915, 0.05261, 0.4978, 0.8657, 0.2863, 0.6131, 0.7363, -0.2457, 0.5716, 0.7829, -0.2648, 0.5936, 0.76, -0.03722, 0.4885, 0.8718, 0.06817, 0.1336, 0.9887, 0.4961, 0.8529, 0.1624, 0.4742, 0.8023, 0.3626, 0.6121, 0.68, 0.4037, 0.7204, 0.6714, 0.1736, 0.2083, 0.9315, -0.2982, 0.09681, 0.6517, -0.7523, -0.0166, 0.6028, -0.7977, 0.0001005, 0.9461, -0.3239, 0.4742, 0.8023, 0.3626, 0.241, 0.5941, 0.7674, 0.2863, 0.6131, 0.7363, 0.6121, 0.68, 0.4037, 0.413, 0.9096, -0.04511, 0.4464, 0.8948, -0.0001102, 0.7496, 0.6602, -0.04732, 0.7338, 0.6677, -0.125, -0.257, 0.9376, -0.2342, -0.3641, 0.6454, -0.6715, -0.6597, 0.6875, -0.3037, -0.3442, 0.9303, -0.1268, -0.4537, 0.8911, -0.0013, -0.7053, 0.7073, -0.04742, -0.7013, 0.7127, 0.01689, -0.4749, 0.8793, 0.03499, -0.4996, 0.8594, 0.109, -0.7165, 0.6876, 0.1181, -0.7169, 0.6733, 0.1807, -0.505, 0.8474, 0.164, -0.257, 0.9376, -0.2342, -0.2087, 0.9306, -0.3006, -0.1163, 0.6054, -0.7874, -0.3641, 0.6454, -0.6715, -0.1025, 0.08051, 0.9915, 0.0, 0.1909, 0.9816, 0.0, 0.4879, 0.8729, 0.05261, 0.4978, 0.8657, 0.368, 0.9297, 0.01677, 0.3887, 0.9202, 0.04596, 0.4669, 0.8836, 0.03555, 0.4464, 0.8948, -0.0001102, 0.3887, 0.9202, 0.04596, 0.405, 0.9112, 0.07499, 0.4811, 0.8739, 0.06963, 0.4669, 0.8836, 0.03555, 0.2756, 0.9584, -0.07469, 0.3382, 0.9409, -0.01728, 0.413, 0.9096, -0.04511, 0.3396, 0.9323, -0.1246, -0.28, 0.957, -0.07624, -0.3442, 0.9303, -0.1268, -0.4193, 0.9066, -0.04678, -0.3441, 0.9388, -0.01854, -0.3962, 0.917, 0.04569, -0.4749, 0.8793, 0.03499, -0.4895, 0.8692, 0.06969, -0.4131, 0.9076, 0.07526, -0.4435, 0.8809, 0.1655, -0.505, 0.8474, 0.164, -0.4793, 0.7902, 0.3819, -0.4923, 0.7965, 0.3511, -0.06948, 0.9871, -0.1442, -5.838e-06, 0.9909, -0.1347, 0.0001005, 0.9461, -0.3239, -0.2087, 0.9306, -0.3006, 8.33e-06, -0.105, 0.9945, 0.06817, 0.1336, 0.9887, 0.0, 0.1909, 0.9816, 0.0, -0.105, 0.9945, 0.405, 0.9112, 0.07499, 0.4198, 0.9009, 0.1104, 0.4909, 0.8645, 0.1083, 0.4811, 0.8739, 0.06963, 0.4198, 0.9009, 0.1104, 0.4344, 0.8858, 0.1634, 0.4961, 0.8529, 0.1624, 0.4909, 0.8645, 0.1083, 0.1779, 0.9749, -0.134, 0.2553, 0.9387, -0.2318, 0.2083, 0.9315, -0.2982, 0.06852, 0.9873, -0.1432, 0.1779, 0.9749, -0.134, 0.2756, 0.9584, -0.07469, 0.3396, 0.9323, -0.1246, 0.2553, 0.9387, -0.2318, -0.3441, 0.9388, -0.01854, -0.4193, 0.9066, -0.04678, -0.4537, 0.8911, -0.0013, -0.3747, 0.927, 0.01586, -0.4131, 0.9076, 0.07526, -0.4895, 0.8692, 0.06969, -0.4996, 0.8594, 0.109, -0.4284, 0.8967, 0.1112, -0.4923, 0.7965, 0.3511, -0.4793, 0.7902, 0.3819, -0.2457, 0.5716, 0.7829, -0.1681, 0.1788, 0.9694, 0.1629, 0.1782, 0.9704, -1.651e-05, -0.105, 0.9945, -0.1025, 0.08051, 0.9915, 0.241, 0.5941, 0.7674, -0.1681, 0.1788, 0.9694, -0.2457, 0.5716, 0.7829, 0.06817, 0.1336, 0.9887, 8.33e-06, -0.105, 0.9945, 0.4344, 0.8858, 0.1634, 0.4766, 0.8116, 0.3378, 0.4742, 0.8023, 0.3626, 0.4961, 0.8529, 0.1624, 0.06852, 0.9873, -0.1432, 0.2083, 0.9315, -0.2982, 0.0001005, 0.9461, -0.3239, -5.838e-06, 0.9909, -0.1347, 0.4766, 0.8116, 0.3378, 0.1629, 0.1782, 0.9704, 0.241, 0.5941, 0.7674, 0.4742, 0.8023, 0.3626, 0.3382, 0.9409, -0.01728, 0.368, 0.9297, 0.01677, 0.4464, 0.8948, -0.0001102, 0.413, 0.9096, -0.04511, -0.18, 0.9742, -0.1359, -0.257, 0.9376, -0.2342, -0.3442, 0.9303, -0.1268, -0.28, 0.957, -0.07624, -0.3747, 0.927, 0.01586, -0.4537, 0.8911, -0.0013, -0.4749, 0.8793, 0.03499, -0.3962, 0.917, 0.04569, -0.4284, 0.8967, 0.1112, -0.4996, 0.8594, 0.109, -0.505, 0.8474, 0.164, -0.4435, 0.8809, 0.1655, -0.18, 0.9742, -0.1359, -0.06948, 0.9871, -0.1442, -0.2087, 0.9306, -0.3006, -0.257, 0.9376, -0.2342, -1.651e-05, -0.105, 0.9945, 0.0, -0.105, 0.9945, 0.0, 0.1909, 0.9816, -0.1025, 0.08051, 0.9915, -0.99, 0.0684, 0.1236, -0.9087, 0.2987, 0.2916, -0.8599, 0.422, 0.2871, -0.9642, 0.2652, 0.006304, -0.9463, -0.2207, -0.2364, -0.9409, -0.2254, -0.2528, -0.9742, 0.0316, -0.2236, -0.9732, 0.017, -0.2293, -0.336, 0.7194, 0.6079, -0.3414, 0.6127, 0.7128, -0.7863, 0.4953, 0.3693, -0.8129, 0.4757, 0.336, -0.8637, -0.3578, -0.3549, -0.9463, -0.2207, -0.2364, -0.9732, 0.017, -0.2293, -0.8892, -0.09059, -0.4484, -0.9628, -0.1918, -0.1901, -0.99, 0.0684, 0.1236, -0.9642, 0.2652, 0.006304, -0.969, 0.06409, -0.2384, -0.9355, 0.3037, 0.1806, -0.8129, 0.4757, 0.336, -0.7863, 0.4953, 0.3693, -0.8828, 0.4038, 0.24, 0.9628, 0.0323, -0.2683, 0.9688, -0.1198, -0.2169, 0.8699, -0.2992, -0.3922, 0.8772, -0.1146, -0.4663, 0.9754, 0.2091, -0.06918, 0.9957, 0.0896, -0.02461, 0.9966, 0.0326, -0.07551, 0.98, 0.1587, -0.1203, 0.8111, 0.4861, 0.3254, 0.8311, 0.4538, 0.3213, 0.9683, 0.2283, 0.1011, 0.9424, 0.3295, 0.05782, -0.09401, -0.7314, -0.6755, -0.4722, -0.6405, -0.6056, -0.4826, -0.335, -0.8093, -0.1265, -0.4489, -0.8846, 0.0, 0.7448, 0.6673, 0.0, 0.5817, 0.8134, -0.04348, 0.5864, 0.8089, -0.03616, 0.7463, 0.6646, -0.03999, -0.7232, -0.6895, -0.09401, -0.7314, -0.6755, -0.1265, -0.4489, -0.8846, 0.04361, -0.4951, -0.8677, 0.8772, -0.1146, -0.4663, 0.8699, -0.2992, -0.3922, 0.5205, -0.5684, -0.6372, 0.5216, -0.3497, -0.7782, 0.98, 0.1587, -0.1203, 0.9966, 0.0326, -0.07551, 0.9906, -0.0309, -0.1334, 0.9782, 0.1045, -0.1797, 0.9424, 0.3295, 0.05782, 0.9683, 0.2283, 0.1011, 0.9883, 0.1499, 0.02933, 0.9648, 0.2627, -0.01538, -0.4722, -0.6405, -0.6056, -0.8637, -0.3578, -0.3549, -0.8892, -0.09059, -0.4484, -0.4826, -0.335, -0.8093, -0.9409, -0.2254, -0.2528, -0.9628, -0.1918, -0.1901, -0.969, 0.06409, -0.2384, -0.9742, 0.0316, -0.2236, -0.9087, 0.2987, 0.2916, -0.9355, 0.3037, 0.1806, -0.8828, 0.4038, 0.24, -0.8599, 0.422, 0.2871, 0.04567, 0.7471, 0.6632, 0.3739, 0.7125, 0.5937, 0.3777, 0.6145, 0.6926, 0.05621, 0.5896, 0.8058, 0.9782, 0.1045, -0.1797, 0.9906, -0.0309, -0.1334, 0.9688, -0.1198, -0.2169, 0.9628, 0.0323, -0.2683, 0.9648, 0.2627, -0.01538, 0.9883, 0.1499, 0.02933, 0.9957, 0.0896, -0.02461, 0.9754, 0.2091, -0.06918, 0.3739, 0.7125, 0.5937, 0.8311, 0.4538, 0.3213, 0.8111, 0.4861, 0.3254, 0.3777, 0.6145, 0.6926, 0.0937, -0.6851, -0.7224, 0.1889, -0.4642, -0.8654, 0.5216, -0.3497, -0.7782, 0.5205, -0.5684, -0.6372, -0.03999, -0.7232, -0.6895, 0.04361, -0.4951, -0.8677, 0.1889, -0.4642, -0.8654, 0.0937, -0.6851, -0.7224, -0.03616, 0.7463, 0.6646, -0.04348, 0.5864, 0.8089, -0.3414, 0.6127, 0.7128, -0.336, 0.7194, 0.6079, 0.0, 0.7448, 0.6673, 0.04567, 0.7471, 0.6632, 0.05621, 0.5896, 0.8058, 0.0, 0.5817, 0.8134, 0.9973, -0.0739, 0.005153, 0.9874, -0.1514, -0.04611, 0.9867, -0.162, -0.0112, 0.9997, -0.02141, -0.009096, 0.9553, -0.2954, -0.01126, 0.9867, -0.162, -0.0112, 0.9874, -0.1514, -0.04611, 0.9973, 0.0539, -0.05047, -3.452e-05, -4.002e-05, -1.0, 0.9997, -0.02141, -0.009096, 0.9922, 0.1228, -0.0208, 0.9867, -0.162, -0.0112, 0.9922, 0.1228, -0.0208, 0.9997, -0.02141, -0.009096, 0.9881, 0.126, -0.08818, -4.531e-05, 1.738e-05, -1.0, 0.9973, 0.0539, -0.05047, 0.981, 0.1909, -0.0337, 0.9922, 0.1228, -0.0208, 0.981, 0.1909, -0.0337, 0.9973, 0.0539, -0.05047, 0.9881, 0.126, -0.08818, 0.9857, 0.1629, -0.0424, 0.9757, 0.2048, -0.0776, -3.6e-05, 3.595e-05, -1.0, 0.981, 0.1909, -0.0337, 0.9857, 0.1629, -0.0424, 0.9881, 0.126, -0.08818, 0.9047, -0.4145, -0.09831, -7.08e-05, 4.329e-05, -1.0, 0.4614, -0.8851, -0.06128, 0.9365, -0.3508, 0.002404, 0.4703, -0.8825, 0.0104, 0.9365, -0.3508, 0.002404, 0.4614, -0.8851, -0.06128, 0.8655, 0.4967, -0.06449, 0.9501, 0.3075, -0.0523, 0.9757, 0.2048, -0.0776, 0.9857, 0.1629, -0.0424, 0.9501, 0.3075, -0.0523, 0.8655, 0.4967, -0.06449, 0.8893, 0.4533, -0.0608, 0.9691, -0.225, -0.1016, -5.104e-05, -1.553e-05, -1.0, 0.9047, -0.4145, -0.09831, 0.9823, -0.1871, -0.0118, 0.9365, -0.3508, 0.002404, 0.9823, -0.1871, -0.0118, 0.9047, -0.4145, -0.09831, 0.8655, 0.4967, -0.06449, 0.3452, 0.9358, -0.0716, 0.7428, 0.6558, -0.1349, 0.8893, 0.4533, -0.0608, 0.7428, 0.6558, -0.1349, 0.3452, 0.9358, -0.0716, 0.3811, 0.9084, -0.1718, 0.9874, -0.1514, -0.04611, -1.688e-05, 3.356e-05, -1.0, 0.9691, -0.225, -0.1016, 0.9553, -0.2954, -0.01126, 0.9823, -0.1871, -0.0118, 0.9553, -0.2954, -0.01126, 0.9691, -0.225, -0.1016, 0.981, 0.1909, -0.0337, 0.9885, 0.1508, -0.01302, 0.9869, 0.1609, -0.00899, 0.9857, 0.1629, -0.0424, 0.4703, -0.8825, 0.0104, 0.3514, -0.935, 0.04811, 0.8877, -0.4604, 0.008295, 0.9365, -0.3508, 0.002404, 0.9857, 0.1629, -0.0424, 0.9869, 0.1609, -0.00899, 0.8603, 0.5087, -0.0336, 0.8655, 0.4967, -0.06449, 0.9365, -0.3508, 0.002404, 0.8877, -0.4604, 0.008295, 0.9725, -0.2329, 0.0005044, 0.9823, -0.1871, -0.0118, 0.8655, 0.4967, -0.06449, 0.8603, 0.5087, -0.0336, 0.3564, 0.9316, -0.07111, 0.3452, 0.9358, -0.0716, 0.9823, -0.1871, -0.0118, 0.9725, -0.2329, 0.0005044, 0.9605, -0.278, -0.0104, 0.9553, -0.2954, -0.01126, 0.9553, -0.2954, -0.01126, 0.9605, -0.278, -0.0104, 0.9988, -0.04589, -0.01699, 0.9867, -0.162, -0.0112, 0.9867, -0.162, -0.0112, 0.9988, -0.04589, -0.01699, 0.9871, 0.1594, -0.0141, 0.9922, 0.1228, -0.0208, 0.9922, 0.1228, -0.0208, 0.9871, 0.1594, -0.0141, 0.9885, 0.1508, -0.01302, 0.981, 0.1909, -0.0337, 0.9988, -0.04589, -0.01699, 0.9756, -0.2182, 0.0246, 0.9889, -0.1473, 0.0194, 0.9871, 0.1594, -0.0141, 0.9871, 0.1594, -0.0141, 0.9889, -0.1473, 0.0194, 0.9927, 0.1206, -0.001603, 0.9885, 0.1508, -0.01302, 0.9885, 0.1508, -0.01302, 0.9927, 0.1206, -0.001603, 0.9847, 0.1736, -0.014, 0.9869, 0.1609, -0.00899, 0.3514, -0.935, 0.04811, 0.5448, -0.8356, 0.07091, 0.9547, -0.292, 0.0575, 0.8877, -0.4604, 0.008295, 0.9869, 0.1609, -0.00899, 0.9847, 0.1736, -0.014, 0.9474, 0.319, -0.0264, 0.8603, 0.5087, -0.0336, 0.8877, -0.4604, 0.008295, 0.9547, -0.292, 0.0575, 0.9937, -0.1097, 0.0242, 0.9725, -0.2329, 0.0005044, 0.8603, 0.5087, -0.0336, 0.9474, 0.319, -0.0264, 0.5644, 0.8211, -0.0852, 0.3564, 0.9316, -0.07111, 0.9725, -0.2329, 0.0005044, 0.9937, -0.1097, 0.0242, 0.9929, -0.1173, 0.0216, 0.9605, -0.278, -0.0104, 0.9605, -0.278, -0.0104, 0.9929, -0.1173, 0.0216, 0.9756, -0.2182, 0.0246, 0.9988, -0.04589, -0.01699, 0.006586, -0.9989, 0.04732, 0.5448, -0.8356, 0.07091, 0.3514, -0.935, 0.04811, -0.03408, -0.9966, 0.07459, 0.3514, -0.935, 0.04811, 0.4703, -0.8825, 0.0104, -0.01981, -0.9998, 0.006869, -0.03408, -0.9966, 0.07459, 0.4614, -0.8851, -0.06128, -0.007904, -0.999, -0.0443, -0.01981, -0.9998, 0.006869, 0.4703, -0.8825, 0.0104, -0.03408, -0.9966, 0.07459, -0.01981, -0.9998, 0.006869, 0.02428, -0.9996, -0.01069, 0.008799, -0.9966, 0.082, -0.03408, -0.9966, 0.07459, 0.008799, -0.9966, 0.082, 0.001609, -0.9977, 0.06826, 0.006586, -0.9989, 0.04732, -0.007904, -0.999, -0.0443, 0.01989, -0.9991, -0.03639, 0.02428, -0.9996, -0.01069, -0.01981, -0.9998, 0.006869, -0.9992, 0.01601, 0.0365, -0.9627, 0.2704, -0.0113, -0.9237, 0.376, -0.07271, -0.9919, 0.1222, -0.0357, -0.4211, -0.9067, 0.0253, -0.3065, -0.9474, 0.0923, -0.7451, -0.659, 0.1025, -0.8527, -0.5217, 0.02821, -0.8592, 0.5053, -0.08, -0.9237, 0.376, -0.07271, -0.9627, 0.2704, -0.0113, -0.7912, 0.6091, -0.05467, -0.7451, -0.659, 0.1025, -0.9083, -0.4117, 0.0741, -0.9594, -0.2808, 0.0254, -0.8527, -0.5217, 0.02821, -0.7912, 0.6091, -0.05467, -0.2827, 0.9542, -0.0978, -0.477, 0.8708, -0.119, -0.8592, 0.5053, -0.08, -0.9083, -0.4117, 0.0741, -0.9623, -0.2671, 0.0514, -0.989, -0.1475, 0.008894, -0.9594, -0.2808, 0.0254, -0.9623, -0.2671, 0.0514, -0.9982, -0.04851, 0.0354, -0.9912, -0.132, -0.0006017, -0.989, -0.1475, 0.008894, -0.9982, -0.04851, 0.0354, -0.9986, -0.02522, 0.046, -0.9952, -0.0981, -0.005404, -0.9912, -0.132, -0.0006017, -0.9986, -0.02522, 0.046, -0.9992, 0.01601, 0.0365, -0.9919, 0.1222, -0.0357, -0.9952, -0.0981, -0.005404, -0.9992, 0.01601, 0.0365, -0.9986, -0.02522, 0.046, -0.9957, 0.08428, -0.0385, -0.9938, 0.1072, -0.0279, -0.9938, 0.1072, -0.0279, -0.9661, 0.255, -0.0415, -0.9627, 0.2704, -0.0113, -0.9992, 0.01601, 0.0365, -0.3065, -0.9474, 0.0923, -0.2428, -0.9695, -0.0339, -0.7298, -0.6811, -0.05879, -0.7451, -0.659, 0.1025, -0.9661, 0.255, -0.0415, -0.7653, 0.6403, -0.0656, -0.7912, 0.6091, -0.05467, -0.9627, 0.2704, -0.0113, -0.9083, -0.4117, 0.0741, -0.7451, -0.659, 0.1025, -0.7298, -0.6811, -0.05879, -0.9302, -0.364, -0.0469, -0.7653, 0.6403, -0.0656, -0.2821, 0.9577, -0.05711, -0.2827, 0.9542, -0.0978, -0.7912, 0.6091, -0.05467, -0.9623, -0.2671, 0.0514, -0.9083, -0.4117, 0.0741, -0.9302, -0.364, -0.0469, -0.9709, -0.2371, -0.034, -0.9709, -0.2371, -0.034, -0.9989, -0.01991, -0.0414, -0.9982, -0.04851, 0.0354, -0.9623, -0.2671, 0.0514, -0.9989, -0.01991, -0.0414, -0.9957, 0.08428, -0.0385, -0.9986, -0.02522, 0.046, -0.9982, -0.04851, 0.0354, -0.9989, -0.01991, -0.0414, -0.9709, -0.2371, -0.034, -0.9926, -0.0824, -0.0895, -0.9964, -0.03588, -0.0765, -0.9883, -0.113, -0.1028, -0.9926, -0.0824, -0.0895, -0.9709, -0.2371, -0.034, -0.9957, 0.08428, -0.0385, -0.9989, -0.01991, -0.0414, -0.9953, 0.01157, -0.0962, -0.9928, 0.03698, -0.1143, -0.9964, -0.03588, -0.0765, -0.9953, 0.01157, -0.0962, -0.9989, -0.01991, -0.0414, -0.9938, 0.1072, -0.0279, -0.9957, 0.08428, -0.0385, -0.9905, 0.07498, -0.1155, -0.9864, 0.1171, -0.1154, -0.9928, 0.03698, -0.1143, -0.9905, 0.07498, -0.1155, -0.9957, 0.08428, -0.0385, -0.9661, 0.255, -0.0415, -0.9938, 0.1072, -0.0279, -0.9801, 0.1633, -0.1127, -0.9682, 0.2253, -0.1088, -0.9864, 0.1171, -0.1154, -0.9801, 0.1633, -0.1127, -0.9938, 0.1072, -0.0279, -0.8809, -0.4306, -0.1964, -0.7298, -0.6811, -0.05879, -0.4849, -0.8621, -0.1471, 3.025e-06, 4.467e-05, -1.0, -0.2428, -0.9695, -0.0339, -0.4849, -0.8621, -0.1471, -0.7298, -0.6811, -0.05879, -0.7653, 0.6403, -0.0656, -0.9661, 0.255, -0.0415, -0.9431, 0.3116, -0.1163, -0.887, 0.4449, -0.1233, -0.9682, 0.2253, -0.1088, -0.9431, 0.3116, -0.1163, -0.9661, 0.255, -0.0415, -0.9302, -0.364, -0.0469, -0.7298, -0.6811, -0.05879, -0.9416, -0.297, -0.1584, -0.9673, -0.2112, -0.1403, -0.8809, -0.4306, -0.1964, -0.9416, -0.297, -0.1584, -0.7298, -0.6811, -0.05879, -0.2821, 0.9577, -0.05711, -0.7653, 0.6403, -0.0656, -0.7333, 0.6538, -0.1867, -0.396, 0.8933, -0.2125, -0.887, 0.4449, -0.1233, -0.7333, 0.6538, -0.1867, -0.7653, 0.6403, -0.0656, -0.9709, -0.2371, -0.034, -0.9302, -0.364, -0.0469, -0.9778, -0.171, -0.121, -0.9883, -0.113, -0.1028, -0.9673, -0.2112, -0.1403, -0.9778, -0.171, -0.121, -0.9302, -0.364, -0.0469, -0.3065, -0.9474, 0.0923, 0.0199, -0.9978, 0.06341, 0.006083, -1.0, 0.004406, -0.2428, -0.9695, -0.0339, -0.01338, -0.9998, -0.01471, -0.4849, -0.8621, -0.1471, -0.2428, -0.9695, -0.0339, 0.006083, -1.0, 0.004406, -0.3065, -0.9474, 0.0923, -0.4211, -0.9067, 0.0253, -0.0117, -0.9991, 0.0414, 0.0199, -0.9978, 0.06341, 0.0199, -0.9978, 0.06341, 0.008799, -0.9966, 0.082, 0.02428, -0.9996, -0.01069, 0.006083, -1.0, 0.004406, 0.01989, -0.9991, -0.03639, -0.01338, -0.9998, -0.01471, 0.006083, -1.0, 0.004406, 0.02428, -0.9996, -0.01069, 0.0199, -0.9978, 0.06341, -0.0117, -0.9991, 0.0414, 0.001609, -0.9977, 0.06826, 0.008799, -0.9966, 0.082, 0.01811, 0.9956, -0.09239, 0.3811, 0.9084, -0.1718, 0.3452, 0.9358, -0.0716, 0.0399, 0.9982, -0.0453, 0.3564, 0.9316, -0.07111, 0.5644, 0.8211, -0.0852, 0.04159, 0.9934, -0.1072, 0.01731, 0.9959, -0.0891, 0.3564, 0.9316, -0.07111, 0.01731, 0.9959, -0.0891, 0.0399, 0.9982, -0.0453, 0.3452, 0.9358, -0.0716, 0.01731, 0.9959, -0.0891, 0.04159, 0.9934, -0.1072, -0.04088, 0.9945, -0.0969, -0.002011, 0.9935, -0.1136, 0.0, 0.9975, -0.07015, 0.01811, 0.9956, -0.09239, 0.0399, 0.9982, -0.0453, 0.0006186, 0.9989, -0.04684, 0.0399, 0.9982, -0.0453, 0.01731, 0.9959, -0.0891, -0.002011, 0.9935, -0.1136, 0.0006186, 0.9989, -0.04684, -0.002011, 0.9935, -0.1136, -0.04088, 0.9945, -0.0969, -0.02885, 0.9942, -0.1037, 0.0156, 0.9922, -0.1233, -0.01608, 0.9961, -0.08666, 0.0, 0.9975, -0.07015, 0.0006186, 0.9989, -0.04684, -0.03098, 0.999, -0.03351, 0.0006186, 0.9989, -0.04684, -0.002011, 0.9935, -0.1136, 0.0156, 0.9922, -0.1233, -0.03098, 0.999, -0.03351, -0.02885, 0.9942, -0.1037, -0.477, 0.8708, -0.119, -0.2827, 0.9542, -0.0978, 0.0156, 0.9922, -0.1233, -0.01608, 0.9961, -0.08666, -0.03098, 0.999, -0.03351, -0.2821, 0.9577, -0.05711, -0.396, 0.8933, -0.2125, -0.03098, 0.999, -0.03351, 0.0156, 0.9922, -0.1233, -0.2827, 0.9542, -0.0978, -0.2821, 0.9577, -0.05711])] * 3)])
me_default_001 = bpy.data.meshes.new('default.001')
me_default_001.from_pydata([], [], [])
_uv = me_default_001.uv_layers.new(name='UVMap')
_uv.uv.foreach_set('vector', [])
me_default_001.materials.append(mat_defaultmat)
me_default_001.use_remesh_preserve_volume = False
me_default_001.use_remesh_preserve_attributes = False
me_default_001.use_mirror_vertex_groups = False
me_default_001.update()

# ---- objects
ob_default_002 = bpy.data.objects.new('default.002', me_default_002)
ob_default_001 = bpy.data.objects.new('default.001', me_default_001)

# ---- transforms, parenting, visibility, modifiers, constraints
ob_default_002.location = (0.0, 0.0, 0.0)
ob_default_002.rotation_euler = (1.571, -0.0, 0.0)
ob_default_002.lineart.crease_threshold = 0.0
ob_default_001.location = (0.0, 0.0, 0.0)
ob_default_001.rotation_euler = (1.571, -0.0, 0.0)
ob_default_001.lineart.crease_threshold = 0.0

# ---- collection membership
col_collection_1.objects.link(ob_default_002)
col_collection_1.objects.link(ob_default_001)

# ---- scene / render settings (as saved in the file)
scene.frame_start = 1; scene.frame_end = 250; scene.frame_set(1)
scene.render.engine = 'BLENDER_EEVEE_NEXT'
scene.render.resolution_percentage = 50
scene.render.dither_intensity = 0.0
scene.cycles.use_denoising = False
scene.cycles.samples = 128
scene.cycles.sampling_pattern = 'TABULATED_SOBOL'
scene.cycles.light_sampling_threshold = 0.0
scene.cycles.use_adaptive_sampling = False
scene.cycles.use_light_tree = False
scene.cycles.blur_glossy = 0.0
scene.cycles.sample_clamp_indirect = 0.0
scene.view_settings.view_transform = 'Standard'
bpy.context.view_layer.update()

# ---- added for rendering (the .blend has no active camera and no usable light): camera, sun
cam_auto = bpy.data.cameras.new('AutoCamera')
cam_auto.lens = 50.0
cam_auto.sensor_width = 36.0
cam_auto.clip_end = 1000.0
ob_auto_camera = bpy.data.objects.new('AutoCamera', cam_auto)
scene.collection.objects.link(ob_auto_camera)
ob_auto_camera.location = (33.5694, -49.5643, 26.4598)
ob_auto_camera.rotation_euler = (1.09748, -7.21219e-08, 0.694738)
scene.camera = ob_auto_camera
light_auto_sun = bpy.data.lights.new('AutoSun', 'SUN')
light_auto_sun.energy = 3.0
light_auto_sun.angle = 0.0523599
ob_auto_sun = bpy.data.objects.new('AutoSun', light_auto_sun)
scene.collection.objects.link(ob_auto_sun)
ob_auto_sun.rotation_euler = (0.872665, 0.174533, 0.523599)
bpy.context.view_layer.update()
